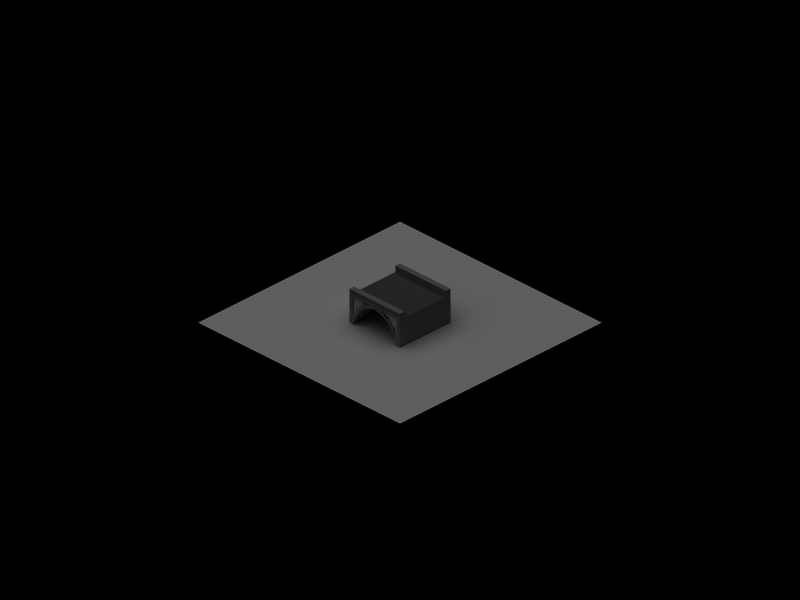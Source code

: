 # Source: Bridge_ancient.blend  (saved by Blender 2.44.0; exported with 4.5.12 LTS)
import bpy
from mathutils import Matrix  # noqa: F401  (used for matrix-valued properties, if any)

bpy.ops.wm.read_factory_settings(use_empty=True)
scene = bpy.context.scene
scene.name = 'Scene'

# ---- collections
col_collection_1 = bpy.data.collections.new('Collection 1'); scene.collection.children.link(col_collection_1)
col_collection_2 = bpy.data.collections.new('Collection 2'); scene.collection.children.link(col_collection_2)
col_collection_2.hide_render = True
col_collection_2.hide_viewport = True
col_collection_3 = bpy.data.collections.new('Collection 3'); scene.collection.children.link(col_collection_3)

# ---- materials (node trees are filled in below, after node groups)
mat_ground = bpy.data.materials.new('Ground')
mat_ground.alpha_threshold = 0.0
mat_ground.roughness = 0.5
mat_ground.line_color = (0.0, 0.0, 0.0, 0.5)
mat_brick2 = bpy.data.materials.new('brick2')
mat_brick2.alpha_threshold = 0.0
mat_brick2.diffuse_color = (0.5, 0.5, 0.5, 1.0)
mat_brick2.roughness = 0.5
mat_brick2.line_color = (0.0, 0.0, 0.0, 1.0)
mat_street = bpy.data.materials.new('Street')
mat_street.alpha_threshold = 0.0
mat_street.diffuse_color = (0.3, 0.3, 0.3, 1.0)
mat_street.roughness = 0.5
mat_street.line_color = (0.0, 0.0, 0.0, 1.0)
mat_brick1 = bpy.data.materials.new('brick1')
mat_brick1.alpha_threshold = 0.0
mat_brick1.roughness = 0.5
mat_brick1.line_color = (0.0, 0.0, 0.0, 1.0)

# ---- material node trees

# ---- cameras
cam_camera = bpy.data.cameras.new('Camera')
cam_camera.type = 'ORTHO'
cam_camera.passepartout_alpha = 0.2
cam_camera.clip_end = 100.0
cam_camera.lens = 35.0
cam_camera.ortho_scale = 56.0
cam_camera.show_passepartout = False
cam_camera.show_safe_areas = True
cam_camera.dof.focus_distance = 0.0
cam_camera.dof.aperture_fstop = 128.0

# ---- lights
light_lamp = bpy.data.lights.new('Lamp', 'SUN')
light_lamp.transmission_factor = 0.0
light_lamp.angle = 1.571
light_lamp.energy = 0.5
light_lamp.shadow_buffer_clip_start = 0.5
light_lamp.shadow_soft_size = 1.0
light_lamp.shadow_cascade_max_distance = 1000.0
light_lamp.cycles.use_multiple_importance_sampling = False
light_lamp_002 = bpy.data.lights.new('Lamp.002', 'SUN')
light_lamp_002.transmission_factor = 0.0
light_lamp_002.angle = 1.571
light_lamp_002.energy = 1.0
light_lamp_002.shadow_buffer_clip_start = 0.5
light_lamp_002.shadow_soft_size = 1.0
light_lamp_002.shadow_cascade_max_distance = 1000.0
light_lamp_002.cycles.use_multiple_importance_sampling = False

# ---- meshes
me_plane_002 = bpy.data.meshes.new('Plane.002')
me_plane_002.from_pydata([(2.5, 2.5, 0.0), (2.5, -2.5, 0.0), (-2.5, -2.5, 0.0), (-2.5, 2.5, 0.0)], [], [(0, 3, 2, 1)])
me_plane_002.materials.append(mat_ground)
me_plane_002.use_remesh_preserve_volume = False
me_plane_002.use_remesh_preserve_attributes = False
me_plane_002.use_mirror_vertex_groups = False
me_plane_002.update()
me_cube_005 = bpy.data.meshes.new('Cube.005')
me_cube_005.from_pydata([(2.5, -2.5, 0.0), (-2.5, -2.5, 0.0), (2.5, -2.5, 2.753), (-2.5, -2.5, 2.753), (2.5, -2.5, 1.376), (-2.5, -2.5, 1.376), (2.5, -2.5, 0.6882), (2.5, -2.5, 2.065), (-2.5, -2.5, 0.6882), (-2.5, -2.5, 2.065), (2.5, -2.5, 1.032), (2.5, -2.5, 0.3441), (2.5, -2.5, 1.721), (2.5, -2.5, 2.409), (-2.5, -2.5, 1.032), (-2.5, -2.5, 0.3441), (-2.5, -2.5, 1.721), (-2.5, -2.5, 2.409), (2.5, -2.5, 0.8603), (2.5, -2.5, 1.204), (2.5, -2.5, 0.5162), (2.5, -2.5, 0.1721), (2.5, -2.5, 1.893), (2.5, -2.5, 1.548), (2.5, -2.5, 2.237), (2.5, -2.5, 2.581), (-2.5, -2.5, 1.204), (-2.5, -2.5, 0.8603), (-2.5, -2.5, 0.5162), (-2.5, -2.5, 0.1721), (-2.5, -2.5, 1.548), (-2.5, -2.5, 1.893), (-2.5, -2.5, 2.237), (-2.5, -2.5, 2.581), (2.045, -2.5, 0.0), (1.591, -2.5, 0.0), (1.136, -2.5, 0.0), (0.6818, -2.5, 0.0), (0.2273, -2.5, 0.0), (-0.2273, -2.5, 0.0), (-0.6818, -2.5, 0.0), (-1.136, -2.5, 0.0), (-1.591, -2.5, 0.0), (-2.045, -2.5, 0.0), (2.045, -2.5, 2.753), (-2.045, -2.5, 2.753), (2.045, -2.5, 1.376), (1.591, -2.5, 1.376), (1.136, -2.5, 1.376), (0.6818, -2.5, 1.376), (0.2273, -2.5, 1.376), (-0.2273, -2.5, 1.376), (-0.6818, -2.5, 1.376), (-1.136, -2.5, 1.376), (-1.591, -2.5, 1.376), (-2.045, -2.5, 1.376), (2.045, -2.5, 0.6882), (1.591, -2.5, 0.6882), (1.136, -2.5, 0.6882), (0.6818, -2.5, 0.6882), (0.2273, -2.5, 0.6882), (-0.2273, -2.5, 0.6882), (-0.6818, -2.5, 0.6882), (-1.136, -2.5, 0.6882), (-1.591, -2.5, 0.6882), (-2.045, -2.5, 0.6882), (2.045, -2.5, 2.065), (1.591, -2.5, 2.065), (1.136, -2.5, 2.065), (0.6818, -2.5, 2.065), (0.2273, -2.5, 2.065), (-0.2273, -2.5, 2.065), (-0.6818, -2.5, 2.065), (-1.136, -2.5, 2.065), (-1.591, -2.5, 2.065), (-2.045, -2.5, 2.065), (2.045, -2.5, 0.3441), (1.591, -2.5, 0.3441), (1.136, -2.5, 0.3441), (0.6818, -2.5, 0.3441), (0.2273, -2.5, 0.3441), (-0.2273, -2.5, 0.3441), (-0.6818, -2.5, 0.3441), (-1.136, -2.5, 0.3441), (-1.591, -2.5, 0.3441), (-2.045, -2.5, 0.3441), (2.045, -2.5, 1.032), (1.591, -2.5, 1.032), (1.136, -2.5, 1.032), (0.6818, -2.5, 1.032), (0.2273, -2.5, 1.032), (-0.2273, -2.5, 1.032), (-0.6818, -2.5, 1.032), (-1.136, -2.5, 1.032), (-1.591, -2.5, 1.032), (-2.045, -2.5, 1.032), (2.045, -2.5, 1.721), (1.591, -2.5, 1.721), (1.136, -2.5, 1.721), (0.6818, -2.5, 1.721), (0.2273, -2.5, 1.721), (-0.2273, -2.5, 1.721), (-0.6818, -2.5, 1.721), (-1.136, -2.5, 1.721), (-1.591, -2.5, 1.721), (-2.045, -2.5, 1.721), (2.045, -2.5, 2.409), (-2.045, -2.5, 2.409), (2.045, -2.5, 0.1721), (1.591, -2.5, 0.1721), (1.136, -2.5, 0.1721), (0.6818, -2.5, 0.1721), (0.2273, -2.5, 0.1721), (-0.2273, -2.5, 0.1721), (-0.6818, -2.5, 0.1721), (-1.136, -2.5, 0.1721), (-1.591, -2.5, 0.1721), (-2.045, -2.5, 0.1721), (2.045, -2.5, 0.5162), (1.591, -2.5, 0.5162), (1.136, -2.5, 0.5162), (0.6818, -2.5, 0.5162), (0.2273, -2.5, 0.5162), (-0.2273, -2.5, 0.5162), (-0.6818, -2.5, 0.5162), (-1.136, -2.5, 0.5162), (-1.591, -2.5, 0.5162), (-2.045, -2.5, 0.5162), (2.045, -2.5, 0.8603), (1.591, -2.5, 0.8603), (1.136, -2.5, 0.8603), (0.6818, -2.5, 0.8603), (0.2273, -2.5, 0.8603), (-0.2273, -2.5, 0.8603), (-0.6818, -2.5, 0.8603), (-1.136, -2.5, 0.8603), (-1.591, -2.5, 0.8603), (-2.045, -2.5, 0.8603), (2.045, -2.5, 1.204), (1.591, -2.5, 1.204), (1.136, -2.5, 1.204), (0.6818, -2.5, 1.204), (0.2273, -2.5, 1.204), (-0.2273, -2.5, 1.204), (-0.6818, -2.5, 1.204), (-1.136, -2.5, 1.204), (-1.591, -2.5, 1.204), (-2.045, -2.5, 1.204), (2.045, -2.5, 1.548), (1.591, -2.5, 1.548), (1.136, -2.5, 1.548), (0.6818, -2.5, 1.548), (0.2273, -2.5, 1.548), (-0.2273, -2.5, 1.548), (-0.6818, -2.5, 1.548), (-1.136, -2.5, 1.548), (-1.591, -2.5, 1.548), (-2.045, -2.5, 1.548), (2.045, -2.5, 1.893), (1.591, -2.5, 1.893), (1.136, -2.5, 1.893), (0.6818, -2.5, 1.893), (0.2273, -2.5, 1.893), (-0.2273, -2.5, 1.893), (-0.6818, -2.5, 1.893), (-1.136, -2.5, 1.893), (-1.591, -2.5, 1.893), (-2.045, -2.5, 1.893), (2.045, -2.5, 2.237), (1.591, -2.5, 2.237), (1.136, -2.5, 2.237), (0.6818, -2.5, 2.237), (0.2273, -2.5, 2.237), (-0.2273, -2.5, 2.237), (-0.6818, -2.5, 2.237), (-1.136, -2.5, 2.237), (-1.591, -2.5, 2.237), (-2.045, -2.5, 2.237), (2.045, -2.5, 2.581), (-2.045, -2.5, 2.581), (2.045, -2.5, 2.253), (-2.045, 2.5, 0.5162), (-2.045, 2.5, 0.3441), (2.045, 2.5, 0.5162), (2.045, 2.5, 0.3441), (-2.045, 2.5, 0.1721), (2.045, 2.5, 0.1721), (-2.045, 2.5, -9.016e-07), (2.045, 2.5, -9.016e-07), (-1.591, 2.5, -9.016e-07), (-1.136, 2.5, -9.016e-07), (-0.6818, 2.5, -9.016e-07), (-0.2273, 2.5, -9.016e-07), (0.2273, 2.5, -9.016e-07), (0.6818, 2.5, -9.016e-07), (1.136, 2.5, -9.016e-07), (1.591, 2.5, -9.016e-07), (-2.5, 2.5, 0.5162), (2.5, 2.5, 0.5162), (-2.5, 2.5, 0.1721), (-2.5, 2.5, 0.3441), (-2.5, 2.5, -9.016e-07), (2.5, 2.5, 0.3441), (2.5, 2.5, 0.1721), (2.5, 2.5, -9.016e-07), (-2.045, -2.187, 2.613), (-2.045, -1.875, 2.473), (-2.045, -1.562, 2.333), (-2.045, -1.25, 2.194), (-2.045, -0.9375, 2.054), (-2.045, -0.625, 1.914), (-2.045, -0.3125, 1.774), (-2.045, 7.153e-07, 1.634), (-2.045, 0.3125, 1.495), (-2.045, 0.625, 1.355), (-2.045, 0.9375, 1.215), (-2.045, 1.25, 1.075), (-2.045, 1.563, 0.9355), (-2.045, 1.875, 0.7957), (-2.045, 2.188, 0.6559), (-2.045, -2.187, 2.441), (-2.045, -1.875, 2.301), (-2.045, -1.562, 2.161), (-2.045, -1.25, 2.022), (-2.045, -0.9375, 1.882), (-2.045, -0.625, 1.742), (-2.045, -0.3125, 1.602), (-2.045, 7.153e-07, 1.462), (-2.045, 0.3125, 1.323), (-2.045, 0.625, 1.183), (-2.045, 0.9375, 1.043), (-2.045, 1.25, 0.9033), (-2.045, 1.563, 0.7635), (-2.045, 1.875, 0.6237), (-2.045, 2.188, 0.4839), (-2.5, -2.187, 2.613), (-2.5, -1.875, 2.473), (-2.5, -1.562, 2.333), (-2.5, -1.25, 2.194), (-2.5, -0.9375, 2.054), (-2.5, -0.625, 1.914), (-2.5, -0.3125, 1.774), (-2.5, 9.537e-07, 1.634), (-2.5, 0.3125, 1.495), (-2.5, 0.625, 1.355), (-2.5, 0.9375, 1.215), (-2.5, 1.25, 1.075), (-2.5, 1.563, 0.9355), (-2.5, 1.875, 0.7957), (-2.5, 2.188, 0.6559), (-2.5, -2.187, 2.269), (-2.5, -1.875, 2.129), (-2.5, -1.562, 1.989), (-2.5, -1.25, 1.85), (-2.5, -0.9375, 1.71), (-2.5, -0.625, 1.57), (-2.5, -0.3125, 1.43), (-2.5, 9.537e-07, 1.29), (-2.5, 0.3125, 1.151), (-2.5, 0.625, 1.011), (-2.5, 0.9375, 0.871), (-2.5, 1.25, 0.7312), (-2.5, 1.563, 0.5914), (-2.5, 1.875, 0.4516), (-2.5, 2.188, 0.3118), (-2.5, -2.187, 2.441), (-2.5, -1.875, 2.301), (-2.5, -1.562, 2.161), (-2.5, -1.25, 2.022), (-2.5, -0.9375, 1.882), (-2.5, -0.625, 1.742), (-2.5, -0.3125, 1.602), (-2.5, 9.537e-07, 1.462), (-2.5, 0.3125, 1.323), (-2.5, 0.625, 1.183), (-2.5, 0.9375, 1.043), (-2.5, 1.25, 0.9033), (-2.5, 1.563, 0.7635), (-2.5, 1.875, 0.6237), (-2.5, 2.188, 0.4839), (-2.045, -2.187, 2.269), (-2.045, -1.875, 2.129), (-2.045, -1.562, 1.989), (-2.045, -1.25, 1.85), (-2.045, -0.9375, 1.71), (-2.045, -0.625, 1.57), (-2.045, -0.3125, 1.43), (-2.045, 7.153e-07, 1.29), (-2.045, 0.3125, 1.151), (-2.045, 0.625, 1.011), (-2.045, 0.9375, 0.871), (-2.045, 1.25, 0.7312), (-2.045, 1.563, 0.5914), (-2.045, 1.875, 0.4516), (-2.045, 2.188, 0.3118), (-2.4, 2.188, 0.4839), (-2.4, 2.188, 0.3118), (-2.4, -2.187, 2.441), (-2.4, -2.187, 2.269), (-2.4, 1.875, 0.6237), (-2.4, 1.563, 0.7635), (-2.4, 1.25, 0.9033), (-2.4, 0.9375, 1.043), (-2.4, 0.625, 1.183), (-2.4, 0.3125, 1.323), (-2.4, 9.06e-07, 1.462), (-2.4, -0.3125, 1.602), (-2.4, -0.625, 1.742), (-2.4, -0.9375, 1.882), (-2.4, -1.25, 2.022), (-2.4, -1.562, 2.161), (-2.4, -1.875, 2.301), (-2.4, 1.875, 0.4516), (-2.4, 1.563, 0.5914), (-2.4, 1.25, 0.7312), (-2.4, 0.9375, 0.871), (-2.4, 0.625, 1.011), (-2.4, 0.3125, 1.151), (-2.4, 9.06e-07, 1.29), (-2.4, -0.3125, 1.43), (-2.4, -0.625, 1.57), (-2.4, -0.9375, 1.71), (-2.4, -1.25, 1.85), (-2.4, -1.562, 1.989), (-2.4, -1.875, 2.129), (2.045, -2.188, 2.441), (2.045, -1.875, 2.301), (2.045, -1.563, 2.161), (2.045, -1.25, 2.022), (2.045, -0.9375, 1.882), (2.045, -0.625, 1.742), (2.045, -0.3125, 1.602), (2.045, -1.192e-06, 1.462), (2.045, 0.3125, 1.323), (2.045, 0.625, 1.183), (2.045, 0.9375, 1.043), (2.045, 1.25, 0.9033), (2.045, 1.562, 0.7635), (2.045, 1.875, 0.6237), (2.045, 2.187, 0.4839), (2.045, -2.188, 2.613), (2.045, -1.875, 2.473), (2.045, -1.563, 2.333), (2.045, -1.25, 2.194), (2.045, -0.9375, 2.054), (2.045, -0.625, 1.914), (2.045, -0.3125, 1.774), (2.045, -1.192e-06, 1.634), (2.045, 0.3125, 1.495), (2.045, 0.625, 1.355), (2.045, 0.9375, 1.215), (2.045, 1.25, 1.075), (2.045, 1.562, 0.9355), (2.045, 1.875, 0.7957), (2.045, 2.187, 0.6559), (2.045, -2.188, 2.269), (2.045, -1.875, 2.129), (2.045, -1.563, 1.989), (2.045, -1.25, 1.85), (2.045, -0.9375, 1.71), (2.045, -0.625, 1.57), (2.045, -0.3125, 1.43), (2.045, -9.537e-07, 1.29), (2.045, 0.3125, 1.151), (2.045, 0.625, 1.011), (2.045, 0.9375, 0.871), (2.045, 1.25, 0.7312), (2.045, 1.562, 0.5914), (2.045, 1.875, 0.4516), (2.045, 2.187, 0.3118), (2.5, -2.188, 2.613), (2.5, -1.875, 2.473), (2.5, -1.563, 2.333), (2.5, -1.25, 2.194), (2.5, -0.9375, 2.054), (2.5, -0.625, 1.914), (2.5, -0.3125, 1.774), (2.5, -1.431e-06, 1.634), (2.5, 0.3125, 1.495), (2.5, 0.625, 1.355), (2.5, 0.9375, 1.215), (2.5, 1.25, 1.075), (2.5, 1.562, 0.9355), (2.5, 1.875, 0.7957), (2.5, 2.187, 0.6559), (2.5, -2.188, 2.441), (2.5, -1.875, 2.301), (2.5, -1.563, 2.161), (2.5, -1.25, 2.022), (2.5, -0.9375, 1.882), (2.5, -0.625, 1.742), (2.5, -0.3125, 1.602), (2.5, -1.431e-06, 1.462), (2.5, 0.3125, 1.323), (2.5, 0.625, 1.183), (2.5, 0.9375, 1.043), (2.5, 1.25, 0.9033), (2.5, 1.562, 0.7635), (2.5, 1.875, 0.6237), (2.5, 2.187, 0.4839), (2.5, -2.188, 2.269), (2.5, -1.875, 2.129), (2.5, -1.563, 1.989), (2.5, -1.25, 1.85), (2.5, -0.9375, 1.71), (2.5, -0.625, 1.57), (2.5, -0.3125, 1.43), (2.5, -1.192e-06, 1.29), (2.5, 0.3125, 1.151), (2.5, 0.625, 1.011), (2.5, 0.9375, 0.871), (2.5, 1.25, 0.7312), (2.5, 1.562, 0.5914), (2.5, 1.875, 0.4516), (2.5, 2.187, 0.3118), (2.4, 2.187, 0.4839), (2.4, 2.187, 0.3118), (2.4, -2.188, 2.269), (2.4, -2.188, 2.441), (2.4, 1.875, 0.4516), (2.4, 1.562, 0.5914), (2.4, 1.25, 0.7312), (2.4, 0.9375, 0.871), (2.4, 0.625, 1.011), (2.4, 0.3125, 1.151), (2.4, -1.24e-06, 1.29), (2.4, -0.3125, 1.43), (2.4, -0.625, 1.57), (2.4, -0.9375, 1.71), (2.4, -1.25, 1.85), (2.4, -1.563, 1.989), (2.4, -1.875, 2.129), (2.4, 1.875, 0.6237), (2.4, 1.562, 0.7635), (2.4, 1.25, 0.9033), (2.4, 0.9375, 1.043), (2.4, 0.625, 1.183), (2.4, 0.3125, 1.323), (2.4, -1.478e-06, 1.462), (2.4, -0.3125, 1.602), (2.4, -0.625, 1.742), (2.4, -0.9375, 1.882), (2.4, -1.25, 2.022), (2.4, -1.563, 2.161), (2.4, -1.875, 2.301)], [(44, 180)], [(34, 0, 21, 108), (108, 109, 35, 34), (109, 110, 36, 35), (110, 111, 37, 36), (111, 112, 38, 37), (112, 113, 39, 38), (113, 114, 40, 39), (114, 115, 41, 40), (115, 116, 42, 41), (116, 117, 43, 42), (117, 29, 1, 43), (11, 76, 108, 21), (76, 77, 109, 108), (77, 78, 110, 109), (78, 79, 111, 110), (79, 80, 112, 111), (80, 81, 113, 112), (81, 82, 114, 113), (82, 83, 115, 114), (83, 84, 116, 115), (84, 85, 117, 116), (85, 15, 29, 117), (20, 118, 76, 11), (118, 119, 77, 76), (119, 120, 78, 77), (120, 121, 79, 78), (121, 122, 80, 79), (122, 123, 81, 80), (123, 124, 82, 81), (124, 125, 83, 82), (125, 126, 84, 83), (126, 127, 85, 84), (127, 28, 15, 85), (6, 56, 118, 20), (56, 57, 119, 118), (57, 58, 120, 119), (58, 59, 121, 120), (59, 60, 122, 121), (60, 61, 123, 122), (61, 62, 124, 123), (62, 63, 125, 124), (63, 64, 126, 125), (64, 65, 127, 126), (65, 8, 28, 127), (18, 128, 56, 6), (128, 129, 57, 56), (129, 130, 58, 57), (130, 131, 59, 58), (131, 132, 60, 59), (132, 133, 61, 60), (133, 134, 62, 61), (134, 135, 63, 62), (135, 136, 64, 63), (136, 137, 65, 64), (137, 27, 8, 65), (10, 86, 128, 18), (86, 87, 129, 128), (87, 88, 130, 129), (88, 89, 131, 130), (89, 90, 132, 131), (90, 91, 133, 132), (91, 92, 134, 133), (92, 93, 135, 134), (93, 94, 136, 135), (94, 95, 137, 136), (95, 14, 27, 137), (19, 138, 86, 10), (138, 139, 87, 86), (139, 140, 88, 87), (140, 141, 89, 88), (141, 142, 90, 89), (142, 143, 91, 90), (143, 144, 92, 91), (144, 145, 93, 92), (145, 146, 94, 93), (146, 147, 95, 94), (147, 26, 14, 95), (4, 46, 138, 19), (46, 47, 139, 138), (47, 48, 140, 139), (48, 49, 141, 140), (49, 50, 142, 141), (50, 51, 143, 142), (51, 52, 144, 143), (52, 53, 145, 144), (53, 54, 146, 145), (54, 55, 147, 146), (55, 5, 26, 147), (23, 148, 46, 4), (148, 149, 47, 46), (149, 150, 48, 47), (150, 151, 49, 48), (151, 152, 50, 49), (152, 153, 51, 50), (153, 154, 52, 51), (154, 155, 53, 52), (155, 156, 54, 53), (156, 157, 55, 54), (157, 30, 5, 55), (12, 96, 148, 23), (96, 97, 149, 148), (97, 98, 150, 149), (98, 99, 151, 150), (99, 100, 152, 151), (100, 101, 153, 152), (101, 102, 154, 153), (102, 103, 155, 154), (103, 104, 156, 155), (104, 105, 157, 156), (105, 16, 30, 157), (22, 158, 96, 12), (158, 159, 97, 96), (159, 160, 98, 97), (160, 161, 99, 98), (161, 162, 100, 99), (162, 163, 101, 100), (163, 164, 102, 101), (164, 165, 103, 102), (165, 166, 104, 103), (166, 167, 105, 104), (167, 31, 16, 105), (7, 66, 158, 22), (66, 67, 159, 158), (67, 68, 160, 159), (68, 69, 161, 160), (69, 70, 162, 161), (70, 71, 163, 162), (71, 72, 164, 163), (72, 73, 165, 164), (73, 74, 166, 165), (74, 75, 167, 166), (75, 9, 31, 167), (181, 197, 200, 182), (198, 183, 184, 202), (182, 200, 199, 185), (202, 184, 186, 203), (185, 199, 201, 187), (203, 186, 188, 204), (168, 24, 204, 188), (168, 169, 196, 188), (169, 170, 195, 196), (170, 171, 194, 195), (171, 172, 193, 194), (172, 173, 192, 193), (173, 174, 191, 192), (174, 175, 190, 191), (32, 177, 187, 201), (175, 176, 189, 190), (176, 177, 187, 189), (204, 24, 7), (204, 7, 22), (204, 22, 12), (204, 12, 23), (204, 23, 4), (204, 4, 19), (204, 19, 10), (204, 10, 18), (204, 18, 6), (204, 6, 20), (204, 20, 11), (204, 11, 21), (21, 0, 204), (201, 32, 9), (201, 9, 31), (201, 31, 16), (201, 16, 30), (201, 30, 5), (201, 5, 26), (201, 26, 14), (201, 14, 27), (201, 27, 8), (201, 8, 28), (201, 28, 15), (201, 15, 29), (201, 29, 1), (45, 205, 220, 179), (205, 206, 221, 220), (206, 207, 222, 221), (207, 208, 223, 222), (208, 209, 224, 223), (209, 210, 225, 224), (210, 211, 226, 225), (211, 212, 227, 226), (212, 213, 228, 227), (213, 214, 229, 228), (214, 215, 230, 229), (215, 216, 231, 230), (216, 217, 232, 231), (217, 218, 233, 232), (218, 219, 234, 233), (219, 181, 182, 234), (3, 235, 205, 45), (235, 236, 206, 205), (236, 237, 207, 206), (237, 238, 208, 207), (238, 239, 209, 208), (239, 240, 210, 209), (240, 241, 211, 210), (241, 242, 212, 211), (242, 243, 213, 212), (243, 244, 214, 213), (244, 245, 215, 214), (245, 246, 216, 215), (246, 247, 217, 216), (247, 248, 218, 217), (248, 249, 219, 218), (249, 197, 181, 219), (17, 250, 265, 33), (264, 199, 200, 279), (33, 265, 235, 3), (265, 266, 236, 235), (266, 267, 237, 236), (267, 268, 238, 237), (268, 269, 239, 238), (269, 270, 240, 239), (270, 271, 241, 240), (271, 272, 242, 241), (272, 273, 243, 242), (273, 274, 244, 243), (274, 275, 245, 244), (275, 276, 246, 245), (276, 277, 247, 246), (277, 278, 248, 247), (278, 279, 249, 248), (279, 200, 197, 249), (257, 32, 201), (199, 264, 201), (250, 17, 32), (264, 263, 201), (251, 250, 32), (263, 262, 201), (252, 251, 32), (262, 261, 201), (253, 252, 32), (261, 260, 201), (254, 253, 32), (260, 259, 201), (255, 254, 32), (259, 258, 201), (256, 255, 32), (258, 257, 201), (257, 256, 32), (179, 220, 280, 107), (220, 221, 281, 280), (221, 222, 282, 281), (222, 223, 283, 282), (223, 224, 284, 283), (224, 225, 285, 284), (225, 226, 286, 285), (226, 227, 287, 286), (227, 228, 288, 287), (228, 229, 289, 288), (229, 230, 290, 289), (230, 231, 291, 290), (231, 232, 292, 291), (232, 233, 293, 292), (233, 234, 294, 293), (234, 182, 185, 294), (287, 187, 177), (107, 280, 177), (294, 185, 187), (280, 281, 177), (293, 294, 187), (281, 282, 177), (292, 293, 187), (282, 283, 177), (291, 292, 187), (283, 284, 177), (290, 291, 187), (284, 285, 177), (289, 290, 187), (285, 286, 177), (288, 289, 187), (286, 287, 177), (287, 288, 187), (264, 279, 295, 296), (265, 250, 298, 297), (279, 278, 299, 295), (278, 277, 300, 299), (277, 276, 301, 300), (276, 275, 302, 301), (275, 274, 303, 302), (274, 273, 304, 303), (273, 272, 305, 304), (272, 271, 306, 305), (271, 270, 307, 306), (270, 269, 308, 307), (269, 268, 309, 308), (268, 267, 310, 309), (267, 266, 311, 310), (266, 265, 297, 311), (263, 264, 296, 312), (262, 263, 312, 313), (261, 262, 313, 314), (260, 261, 314, 315), (259, 260, 315, 316), (258, 259, 316, 317), (257, 258, 317, 318), (256, 257, 318, 319), (255, 256, 319, 320), (254, 255, 320, 321), (253, 254, 321, 322), (252, 253, 322, 323), (251, 252, 323, 324), (250, 251, 324, 298), (312, 296, 295, 299), (313, 312, 299, 300), (314, 313, 300, 301), (315, 314, 301, 302), (316, 315, 302, 303), (317, 316, 303, 304), (318, 317, 304, 305), (319, 318, 305, 306), (320, 319, 306, 307), (321, 320, 307, 308), (322, 321, 308, 309), (323, 322, 309, 310), (324, 323, 310, 311), (298, 324, 311, 297), (178, 325, 340, 44), (325, 326, 341, 340), (326, 327, 342, 341), (327, 328, 343, 342), (328, 329, 344, 343), (329, 330, 345, 344), (330, 331, 346, 345), (331, 332, 347, 346), (332, 333, 348, 347), (333, 334, 349, 348), (334, 335, 350, 349), (335, 336, 351, 350), (336, 337, 352, 351), (337, 338, 353, 352), (338, 339, 354, 353), (339, 184, 183, 354), (106, 355, 325, 178), (355, 356, 326, 325), (356, 357, 327, 326), (357, 358, 328, 327), (358, 359, 329, 328), (359, 360, 330, 329), (360, 361, 331, 330), (361, 362, 332, 331), (362, 363, 333, 332), (363, 364, 334, 333), (364, 365, 335, 334), (365, 366, 336, 335), (366, 367, 337, 336), (367, 368, 338, 337), (368, 369, 339, 338), (369, 186, 184, 339), (362, 168, 188), (186, 369, 188), (355, 106, 168), (369, 368, 188), (356, 355, 168), (368, 367, 188), (357, 356, 168), (367, 366, 188), (358, 357, 168), (366, 365, 188), (359, 358, 168), (365, 364, 188), (360, 359, 168), (364, 363, 188), (361, 360, 168), (363, 362, 188), (362, 361, 168), (44, 340, 370, 2), (340, 341, 371, 370), (341, 342, 372, 371), (342, 343, 373, 372), (343, 344, 374, 373), (344, 345, 375, 374), (345, 346, 376, 375), (346, 347, 377, 376), (347, 348, 378, 377), (348, 349, 379, 378), (349, 350, 380, 379), (350, 351, 381, 380), (351, 352, 382, 381), (352, 353, 383, 382), (353, 354, 384, 383), (354, 183, 198, 384), (2, 370, 385, 25), (370, 371, 386, 385), (371, 372, 387, 386), (372, 373, 388, 387), (373, 374, 389, 388), (374, 375, 390, 389), (375, 376, 391, 390), (376, 377, 392, 391), (377, 378, 393, 392), (378, 379, 394, 393), (379, 380, 395, 394), (380, 381, 396, 395), (381, 382, 397, 396), (382, 383, 398, 397), (383, 384, 399, 398), (384, 198, 202, 399), (25, 385, 400, 13), (399, 202, 203, 414), (407, 204, 24), (13, 400, 24), (414, 203, 204), (400, 401, 24), (413, 414, 204), (401, 402, 24), (412, 413, 204), (402, 403, 24), (411, 412, 204), (403, 404, 24), (410, 411, 204), (404, 405, 24), (409, 410, 204), (405, 406, 24), (408, 409, 204), (406, 407, 24), (407, 408, 204), (399, 414, 416, 415), (400, 385, 418, 417), (414, 413, 419, 416), (413, 412, 420, 419), (412, 411, 421, 420), (411, 410, 422, 421), (410, 409, 423, 422), (409, 408, 424, 423), (408, 407, 425, 424), (407, 406, 426, 425), (406, 405, 427, 426), (405, 404, 428, 427), (404, 403, 429, 428), (403, 402, 430, 429), (402, 401, 431, 430), (401, 400, 417, 431), (398, 399, 415, 432), (397, 398, 432, 433), (396, 397, 433, 434), (395, 396, 434, 435), (394, 395, 435, 436), (393, 394, 436, 437), (392, 393, 437, 438), (391, 392, 438, 439), (390, 391, 439, 440), (389, 390, 440, 441), (388, 389, 441, 442), (387, 388, 442, 443), (386, 387, 443, 444), (385, 386, 444, 418), (432, 415, 416, 419), (433, 432, 419, 420), (434, 433, 420, 421), (435, 434, 421, 422), (436, 435, 422, 423), (437, 436, 423, 424), (438, 437, 424, 425), (439, 438, 425, 426), (440, 439, 426, 427), (441, 440, 427, 428), (442, 441, 428, 429), (443, 442, 429, 430), (444, 443, 430, 431), (418, 444, 431, 417), (45, 3, 33), (179, 45, 33), (179, 33, 17), (107, 179, 17), (107, 17, 32), (177, 107, 32), (177, 32, 9), (176, 177, 9), (175, 176, 9), (174, 175, 9), (173, 174, 9), (172, 173, 9), (171, 172, 9), (170, 171, 9), (169, 170, 9), (168, 169, 9), (24, 168, 9), (7, 24, 9), (7, 9, 75), (7, 75, 74), (7, 74, 73), (7, 73, 72), (7, 72, 71), (7, 71, 70), (7, 70, 69), (7, 69, 68), (7, 68, 67), (7, 67, 66), (2, 44, 178), (25, 2, 178), (25, 178, 106), (13, 25, 106), (13, 106, 168), (24, 13, 168)])
me_cube_005.polygons.foreach_set('material_index', [0, 0, 0, 0, 0, 0, 0, 0, 0, 0, 0, 0, 0, 0, 0, 0, 0, 0, 0, 0, 0, 0, 0, 0, 0, 0, 0, 0, 0, 0, 0, 0, 0, 0, 0, 0, 0, 0, 0, 0, 0, 0, 0, 0, 0, 0, 0, 0, 0, 0, 0, 0, 0, 0, 0, 0, 0, 0, 0, 0, 0, 0, 0, 0, 0, 0, 0, 0, 0, 0, 0, 0, 0, 0, 0, 0, 0, 0, 0, 0, 0, 0, 0, 0, 0, 0, 0, 0, 0, 0, 0, 0, 0, 0, 0, 0, 0, 0, 0, 0, 0, 0, 0, 0, 0, 0, 0, 0, 0, 0, 0, 0, 0, 0, 0, 0, 0, 0, 0, 0, 0, 0, 0, 0, 0, 0, 0, 0, 0, 0, 0, 0, 0, 0, 0, 0, 0, 0, 0, 1, 1, 1, 1, 1, 1, 1, 0, 1, 1, 0, 0, 0, 0, 0, 0, 0, 0, 0, 0, 0, 0, 0, 0, 0, 0, 0, 0, 0, 0, 0, 0, 0, 0, 0, 0, 0, 0, 0, 0, 0, 0, 0, 0, 0, 0, 0, 0, 0, 0, 0, 0, 0, 0, 0, 0, 0, 0, 0, 0, 0, 0, 0, 0, 0, 0, 0, 0, 0, 0, 0, 0, 0, 0, 0, 0, 0, 0, 0, 0, 0, 0, 0, 0, 0, 0, 0, 0, 0, 0, 0, 0, 0, 0, 0, 0, 0, 0, 0, 0, 0, 0, 0, 0, 0, 0, 0, 0, 0, 0, 0, 0, 0, 0, 0, 0, 0, 0, 0, 0, 0, 0, 0, 0, 0, 0, 0, 0, 0, 0, 0, 0, 0, 0, 0, 0, 0, 0, 0, 0, 0, 0, 0, 0, 0, 0, 0, 0, 0, 0, 0, 0, 0, 0, 0, 0, 0, 0, 0, 0, 0, 0, 0, 0, 0, 0, 2, 2, 2, 2, 2, 2, 2, 2, 2, 2, 2, 2, 2, 2, 0, 0, 0, 0, 0, 0, 0, 0, 0, 0, 0, 0, 0, 0, 0, 0, 0, 0, 0, 0, 0, 0, 0, 0, 0, 0, 0, 0, 0, 0, 0, 0, 0, 0, 0, 0, 0, 0, 0, 0, 0, 0, 0, 0, 0, 0, 0, 0, 0, 0, 0, 0, 0, 0, 0, 0, 0, 0, 0, 0, 0, 0, 0, 0, 0, 0, 0, 0, 0, 0, 0, 0, 0, 0, 0, 0, 0, 0, 0, 0, 0, 0, 0, 0, 0, 0, 0, 0, 0, 0, 0, 0, 0, 0, 0, 0, 0, 0, 0, 0, 0, 0, 0, 0, 0, 0, 0, 0, 0, 0, 0, 0, 0, 0, 0, 0, 0, 0, 0, 0, 0, 0, 0, 0, 0, 0, 0, 0, 0, 0, 2, 2, 2, 2, 2, 2, 2, 2, 2, 2, 2, 2, 2, 2, 0, 0, 0, 0, 0, 0, 0, 0, 0, 0, 0, 0, 0, 0, 0, 0, 0, 0, 0, 0, 0, 0, 0, 0, 0, 0, 0, 0, 0, 0, 0, 0, 0, 0])
me_cube_005.materials.append(mat_brick2)
me_cube_005.materials.append(mat_street)
me_cube_005.materials.append(mat_brick1)
me_cube_005.use_remesh_preserve_volume = False
me_cube_005.use_remesh_preserve_attributes = False
me_cube_005.use_mirror_vertex_groups = False
me_cube_005.update()
me_cube_001 = bpy.data.meshes.new('Cube.001')
me_cube_001.from_pydata([(2.5, 2.5, 0.0), (2.5, -2.5, 0.0), (-2.5, -2.5, 0.0), (-2.5, 2.5, 0.0), (2.5, 2.5, 2.753), (2.5, -2.5, 2.753), (-2.5, -2.5, 2.753), (-2.5, 2.5, 2.753), (2.5, -1.311e-06, 2.753), (-2.5, 4.768e-07, 2.753), (2.5, -2.5, 1.376), (2.5, 2.5, 1.376), (-2.5, -2.5, 1.376), (-2.5, 2.5, 1.376), (2.5, 1.25, 2.753), (2.5, -1.25, 2.753), (-2.5, -1.25, 2.753), (-2.5, 1.25, 2.753), (2.5, -2.5, 0.6882), (2.5, -2.5, 2.065), (2.5, 2.5, 0.6882), (2.5, 2.5, 2.065), (-2.5, -2.5, 0.6882), (-2.5, -2.5, 2.065), (-2.5, 2.5, 0.6882), (-2.5, 2.5, 2.065), (2.5, -9.835e-07, 2.065), (2.5, -1.25, 2.065), (-2.5, 1.25, 2.065), (2.5, 0.625, 2.753), (2.5, 1.875, 2.753), (2.5, -0.625, 2.753), (2.5, -1.875, 2.753), (-2.5, -0.625, 2.753), (-2.5, -1.875, 2.753), (-2.5, 0.625, 2.753), (-2.5, 1.875, 2.753), (2.5, -2.5, 1.032), (2.5, -2.5, 0.3441), (2.5, -2.5, 1.721), (2.5, -2.5, 2.409), (2.5, 2.5, 1.032), (2.5, 2.5, 0.3441), (2.5, 2.5, 1.721), (2.5, 2.5, 2.409), (-2.5, -2.5, 1.032), (-2.5, -2.5, 0.3441), (-2.5, -2.5, 1.721), (-2.5, -2.5, 2.409), (-2.5, 2.5, 1.032), (-2.5, 2.5, 0.3441), (-2.5, 2.5, 1.721), (-2.5, 2.5, 2.409), (2.5, -1.147e-06, 2.409), (2.5, 1.875, 1.376), (2.5, -1.875, 1.376), (-2.5, 5.066e-07, 2.409), (-2.5, -1.875, 1.376), (-2.5, 1.875, 1.376), (2.5, 1.25, 2.409), (2.5, 1.25, 1.721), (2.5, 0.625, 2.065), (2.5, 1.875, 0.6882), (2.5, -1.25, 2.409), (2.5, -1.25, 1.721), (2.5, -1.875, 0.6882), (-2.5, -1.25, 2.409), (-2.5, 1.25, 2.409), (-2.5, 1.25, 1.721), (2.5, 1.875, 2.409), (2.5, 0.625, 2.409), (2.5, 1.875, 1.032), (2.5, -0.625, 2.409), (2.5, -1.875, 2.409), (2.5, -1.875, 1.032), (-2.5, -1.875, 2.409), (-2.5, -0.625, 2.409), (-2.5, 0.625, 2.409), (-2.5, 1.875, 2.409), (2.5, 2.188, 0.0), (2.5, -2.188, 0.0), (-2.5, -2.187, 0.0), (2.5, 0.3125, 2.753), (2.5, 0.9375, 2.753), (2.5, 1.562, 2.753), (2.5, 2.187, 2.753), (2.5, -0.3125, 2.753), (2.5, -0.9375, 2.753), (2.5, -1.563, 2.753), (2.5, -2.188, 2.753), (-2.5, -0.9375, 2.753), (-2.5, -0.3125, 2.753), (-2.5, -1.562, 2.753), (-2.5, -2.187, 2.753), (-2.5, 0.9375, 2.753), (-2.5, 0.3125, 2.753), (-2.5, 1.563, 2.753), (-2.5, 2.188, 2.753), (2.5, -2.5, 0.8603), (2.5, -2.5, 1.204), (2.5, -2.5, 0.5162), (2.5, -2.5, 0.1721), (2.5, -2.5, 1.893), (2.5, -2.5, 1.548), (2.5, -2.5, 2.237), (2.5, -2.5, 2.581), (2.5, 2.5, 0.8603), (2.5, 2.5, 1.204), (2.5, 2.5, 0.5162), (2.5, 2.5, 0.1721), (2.5, 2.5, 1.893), (2.5, 2.5, 1.548), (2.5, 2.5, 2.237), (2.5, 2.5, 2.581), (-2.5, -2.5, 1.204), (-2.5, -2.5, 0.8603), (-2.5, -2.5, 0.5162), (-2.5, -2.5, 0.1721), (-2.5, -2.5, 1.548), (-2.5, -2.5, 1.893), (-2.5, -2.5, 2.237), (-2.5, -2.5, 2.581), (-2.5, 2.5, 0.8603), (-2.5, 2.5, 1.204), (-2.5, 2.5, 0.5162), (-2.5, 2.5, 0.1721), (-2.5, 2.5, 1.893), (-2.5, 2.5, 1.548), (-2.5, 2.5, 2.237), (-2.5, 2.5, 2.581), (2.5, -1.229e-06, 2.581), (2.5, -1.065e-06, 2.237), (2.5, 1.562, 1.376), (2.5, 2.187, 1.376), (2.5, -1.563, 1.376), (2.5, -2.188, 1.376), (-2.5, 4.917e-07, 2.581), (-2.5, 5.215e-07, 2.237), (-2.5, -2.187, 1.376), (-2.5, 2.188, 1.376), (2.5, 1.25, 2.581), (2.5, 1.25, 2.237), (2.5, 2.187, 2.065), (2.5, 1.25, 1.548), (2.5, 1.25, 1.893), (2.5, 0.3125, 2.065), (2.5, 0.9375, 2.065), (2.5, 2.187, 0.6882), (2.5, -1.25, 2.581), (2.5, -1.25, 2.237), (2.5, -0.3125, 2.065), (2.5, -0.9375, 2.065), (2.5, -1.25, 1.548), (2.5, -1.25, 1.893), (2.5, -2.188, 2.065), (2.5, -2.188, 0.6882), (-2.5, -1.25, 2.581), (-2.5, -1.25, 2.237), (-2.5, -2.187, 2.065), (-2.5, -0.9375, 2.065), (-2.5, 1.25, 2.581), (-2.5, 1.25, 2.237), (-2.5, 0.9375, 2.065), (-2.5, 1.25, 1.548), (-2.5, 2.188, 2.065), (2.5, 1.875, 2.581), (2.5, 2.187, 2.409), (2.5, 1.875, 2.237), (2.5, 1.562, 2.409), (2.5, 2.187, 1.721), (2.5, 1.562, 1.721), (2.5, 0.625, 2.581), (2.5, 0.9375, 2.409), (2.5, 0.625, 2.237), (2.5, 0.3125, 2.409), (2.5, 0.625, 1.893), (2.5, 1.875, 1.204), (2.5, 2.187, 1.032), (2.5, 1.875, 0.8603), (2.5, 2.188, 0.3441), (2.5, -0.625, 2.581), (2.5, -0.3125, 2.409), (2.5, -0.625, 2.237), (2.5, -0.9375, 2.409), (2.5, -0.625, 1.893), (2.5, -1.875, 2.581), (2.5, -1.563, 2.409), (2.5, -1.875, 2.237), (2.5, -2.188, 2.409), (2.5, -1.563, 1.721), (2.5, -2.188, 1.721), (2.5, -1.875, 1.204), (2.5, -1.875, 0.8603), (2.5, -2.188, 1.032), (2.5, -2.188, 0.3441), (-2.5, -1.875, 2.581), (-2.5, -2.187, 2.409), (-2.5, -1.875, 2.237), (-2.5, -1.562, 2.409), (-2.5, -2.187, 1.721), (-2.5, -1.562, 1.721), (-2.5, -0.625, 2.581), (-2.5, -0.9375, 2.409), (-2.5, -0.625, 2.237), (-2.5, -0.3125, 2.409), (-2.5, -2.187, 1.032), (-2.5, -2.187, 0.3441), (-2.5, 0.625, 2.581), (-2.5, 0.3125, 2.409), (-2.5, 0.625, 2.237), (-2.5, 0.9375, 2.409), (-2.5, 1.875, 2.581), (-2.5, 1.563, 2.409), (-2.5, 1.875, 2.237), (-2.5, 2.188, 2.409), (-2.5, 1.563, 1.721), (-2.5, 2.188, 1.721), (-2.5, 2.188, 1.032), (2.5, 2.187, 2.581), (2.5, 2.187, 2.237), (2.5, 1.562, 2.581), (2.5, 1.562, 2.237), (2.5, 2.187, 1.893), (2.5, 2.187, 1.548), (2.5, 1.562, 1.548), (2.5, 0.9375, 2.581), (2.5, 0.9375, 2.237), (2.5, 0.3125, 2.581), (2.5, 0.3125, 2.237), (2.5, 0.9375, 1.893), (2.5, 2.187, 1.204), (2.5, 2.187, 0.8603), (2.5, 1.562, 1.204), (2.5, 2.188, 0.5162), (2.5, 2.188, 0.1721), (2.5, -0.3125, 2.581), (2.5, -0.3125, 2.237), (2.5, -0.9375, 2.581), (2.5, -0.9375, 2.237), (2.5, -0.9375, 1.893), (2.5, -1.563, 2.581), (2.5, -1.563, 2.237), (2.5, -2.188, 2.581), (2.5, -2.188, 2.237), (2.5, -1.563, 1.548), (2.5, -2.188, 1.893), (2.5, -2.188, 1.548), (2.5, -1.563, 1.204), (2.5, -2.188, 1.204), (2.5, -2.188, 0.8603), (2.5, -2.188, 0.5162), (2.5, -2.188, 0.1721), (-2.5, -2.187, 2.581), (-2.5, -2.187, 2.237), (-2.5, -1.562, 2.581), (-2.5, -1.562, 2.237), (-2.5, -2.187, 1.893), (-2.5, -2.187, 1.548), (-2.5, -0.9375, 2.581), (-2.5, -0.9375, 2.237), (-2.5, -0.3125, 2.581), (-2.5, -0.3125, 2.237), (-2.5, -2.187, 1.204), (-2.5, -2.187, 0.8603), (-2.5, -2.187, 0.5162), (-2.5, -2.187, 0.1721), (-2.5, 0.3125, 2.581), (-2.5, 0.3125, 2.237), (-2.5, 0.9375, 2.581), (-2.5, 0.9375, 2.237), (-2.5, 1.563, 2.581), (-2.5, 1.563, 2.237), (-2.5, 2.188, 2.581), (-2.5, 2.188, 2.237), (-2.5, 2.188, 1.893), (-2.5, 2.188, 1.548), (-2.5, 2.188, 1.204), (-2.5, 2.188, 0.8603), (-2.5, -2.187, 0.6882), (-2.5, -1.875, 1.204), (-2.5, -1.562, 1.204), (-2.5, -1.562, 1.376), (-2.5, -1.562, 1.548), (-2.5, -1.25, 1.548), (-2.5, -1.25, 1.893), (-2.5, -0.9375, 1.893), (-2.5, -0.625, 1.893), (-2.5, 2.188, -1.575e-07), (-2.5, 2.188, 0.1721), (-2.5, 2.188, 0.3441), (-2.5, 2.188, 0.5162), (-2.5, 2.188, 0.6882), (-2.5, 1.875, 1.204), (-2.5, 1.563, 1.204), (-2.5, 1.563, 1.376), (-2.5, 0.625, 1.893), (-2.5, 0.9375, 1.893), (-2.5, 1.25, 1.893), (-2.5, 1.563, 1.548), (-2.5, -1.875, 1.032), (-2.5, -1.875, 0.8603), (-2.5, -1.875, 0.6882), (-2.5, -0.625, 2.065), (-2.5, 1.875, 1.032), (-2.5, 1.875, 0.8603), (-2.5, 1.875, 0.6882), (-2.5, 0.625, 2.065), (-2.5, -1.25, 1.721), (-2.5, -0.3125, 2.065), (-2.5, -1.454e-07, 2.065), (-2.5, 0.3125, 2.065), (-2.4, 1.875, 0.8603), (-2.4, 2.188, 0.8603), (-2.4, 2.188, 1.032), (-2.4, 2.188, 1.204), (-2.4, 2.188, 1.376), (-2.4, 2.188, 1.548), (-2.4, 2.188, 1.721), (-2.4, 2.188, 1.893), (-2.4, 2.188, 2.065), (-2.4, 1.563, 1.376), (-2.4, 1.563, 1.548), (-2.4, 1.563, 1.721), (-2.4, 2.188, 2.237), (-2.4, 1.875, 2.237), (-2.4, 1.563, 2.237), (-2.4, 1.25, 2.237), (-2.4, 0.9375, 2.237), (-2.4, 0.625, 2.237), (-2.4, -1.875, 0.8603), (-2.4, -2.187, 0.8603), (-2.4, -2.187, 1.032), (-2.4, -2.187, 1.204), (-2.4, -2.187, 1.376), (-2.4, -1.25, 1.893), (-2.4, -0.9375, 1.893), (-2.4, -0.9375, 2.065), (-2.4, -0.625, 2.237), (-2.4, -0.9375, 2.237), (-2.4, -1.25, 2.237), (-2.4, -1.562, 1.376), (-2.4, -1.562, 1.548), (-2.4, -1.562, 1.721), (-2.4, -2.187, 1.548), (-2.4, -2.187, 1.721), (-2.4, -2.187, 1.893), (-2.4, -2.187, 2.065), (-2.4, -1.562, 2.237), (-2.4, -1.875, 2.237), (-2.4, -2.187, 2.237), (-2.4, 1.875, 1.032), (-2.4, 1.875, 1.204), (-2.4, 1.875, 1.376), (-2.4, 1.25, 1.721), (-2.4, 0.625, 2.065), (-2.4, -1.875, 1.032), (-2.4, -1.875, 1.204), (-2.4, -1.875, 1.376), (-2.4, -0.625, 2.065), (-2.4, -1.25, 1.721), (-2.4, 1.25, 1.893), (-2.4, 1.25, 2.065), (-2.4, 0.9375, 2.065), (-2.4, 1.875, 1.548), (-2.4, 1.875, 1.721), (-2.4, 1.875, 1.893), (-2.4, 1.875, 2.065), (-2.4, 1.563, 1.893), (-2.4, 1.563, 2.065), (-2.4, -1.25, 2.065), (-2.4, -1.875, 1.548), (-2.4, -1.875, 1.721), (-2.4, -1.562, 1.893), (-2.4, -1.562, 2.065), (-2.4, -1.875, 1.893), (-2.4, -1.875, 2.065), (2.4, -1.875, 0.8603), (2.4, -2.188, 0.8603), (2.4, -2.188, 1.032), (2.4, -2.188, 1.204), (2.4, -2.188, 1.376), (2.4, -2.188, 1.548), (2.4, -2.188, 1.721), (2.4, -2.188, 1.893), (2.4, -2.188, 2.065), (2.4, -1.563, 1.376), (2.4, -1.563, 1.548), (2.4, -1.563, 1.721), (2.4, -2.188, 2.237), (2.4, -1.875, 2.237), (2.4, -1.563, 2.237), (2.4, -1.25, 2.237), (2.4, -0.9375, 2.237), (2.4, -0.625, 2.237), (2.4, -0.3125, 2.237), (2.4, -0.3125, 2.065), (2.4, 1.875, 0.8603), (2.4, 2.187, 0.8603), (2.4, 2.187, 1.032), (2.4, 2.187, 1.204), (2.4, 2.187, 1.376), (2.4, 1.25, 1.893), (2.4, 0.9375, 1.893), (2.4, 0.9375, 2.065), (2.4, 0.3125, 2.065), (2.4, 0.3125, 2.237), (2.4, 0.625, 2.237), (2.4, 0.9375, 2.237), (2.4, 1.25, 2.237), (2.4, 1.562, 1.376), (2.4, 1.562, 1.548), (2.4, 1.562, 1.721), (2.4, 2.187, 1.548), (2.4, 2.187, 1.721), (2.4, 2.187, 1.893), (2.4, 2.187, 2.065), (2.4, 1.562, 2.237), (2.4, 1.875, 2.237), (2.4, 2.187, 2.237), (2.4, -1.875, 1.032), (2.4, -1.875, 1.204), (2.4, -1.875, 1.376), (2.4, -1.25, 1.721), (2.4, 1.875, 1.032), (2.4, 1.875, 1.204), (2.4, 1.875, 1.376), (2.4, 1.25, 1.721), (2.4, -1.25, 1.893), (2.4, -1.25, 2.065), (2.4, -0.625, 2.065), (2.4, -0.9375, 2.065), (2.4, 0.625, 2.065), (2.4, -1.875, 1.548), (2.4, -1.875, 1.721), (2.4, -1.875, 1.893), (2.4, -1.875, 2.065), (2.4, -1.563, 1.893), (2.4, -1.563, 2.065), (2.4, 1.25, 2.065), (2.4, 1.875, 1.548), (2.4, 1.875, 1.721), (2.4, 1.562, 1.893), (2.4, 1.562, 2.065), (2.4, 1.875, 1.893), (2.4, 1.875, 2.065), (2.5, -0.625, 2.065), (2.4, -2.188, 2.409), (2.4, -2.188, 2.581), (2.4, -1.875, 2.581), (2.4, -1.563, 2.581), (2.4, -1.25, 2.581), (2.4, -0.9375, 2.581), (2.4, -0.625, 2.581), (2.4, -0.3125, 2.581), (2.4, -1.186e-06, 2.581), (2.4, 0.3125, 2.581), (2.4, 0.625, 2.581), (2.4, 0.9375, 2.581), (2.4, 1.25, 2.581), (2.4, 1.562, 2.581), (2.4, 1.875, 2.581), (2.4, 2.187, 2.581), (2.4, 2.187, 2.409), (2.4, -1.875, 2.409), (2.4, -1.563, 2.409), (2.4, -1.25, 2.409), (2.4, -0.625, 2.409), (2.4, -0.9375, 2.409), (2.4, -0.3125, 2.409), (2.4, -1.104e-06, 2.409), (2.4, 0.625, 2.409), (2.4, 0.3125, 2.409), (2.4, 0.9375, 2.409), (2.4, 1.25, 2.409), (2.4, 1.875, 2.409), (2.4, 1.562, 2.409), (-2.4, 2.188, 2.409), (-2.4, 2.188, 2.581), (-2.4, 1.875, 2.581), (-2.4, 1.563, 2.581), (-2.4, 1.25, 2.581), (-2.4, 0.9375, 2.581), (-2.4, 0.625, 2.581), (-2.4, 0.3125, 2.581), (-2.4, 4.672e-07, 2.581), (-2.4, -0.3125, 2.581), (-2.4, -0.625, 2.581), (-2.4, -0.9375, 2.581), (-2.4, -1.25, 2.581), (-2.4, -1.562, 2.581), (-2.4, -1.875, 2.581), (-2.4, -2.187, 2.581), (-2.4, -2.187, 2.409), (-2.4, 1.875, 2.409), (-2.4, 1.563, 2.409), (-2.4, 1.25, 2.409), (-2.4, 0.625, 2.409), (-2.4, 0.9375, 2.409), (-2.4, 0.3125, 2.409), (-2.4, 4.821e-07, 2.409), (-2.4, -0.625, 2.409), (-2.4, -0.3125, 2.409), (-2.4, -0.9375, 2.409), (-2.4, -1.25, 2.409), (-2.4, -1.875, 2.409), (-2.4, -1.562, 2.409), (2.045, -2.5, 0.0), (1.591, -2.5, 0.0), (1.136, -2.5, 0.0), (0.6818, -2.5, 0.0), (0.2273, -2.5, 0.0), (-0.2273, -2.5, 0.0), (-0.6818, -2.5, 0.0), (-1.136, -2.5, 0.0), (-1.591, -2.5, 0.0), (-2.045, -2.5, 0.0), (2.045, 2.5, 0.0), (1.591, 2.5, 0.0), (1.136, 2.5, 0.0), (0.6818, 2.5, 0.0), (0.2273, 2.5, 0.0), (-0.2273, 2.5, 0.0), (-0.6818, 2.5, 0.0), (-1.136, 2.5, 0.0), (-1.591, 2.5, 0.0), (-2.045, 2.5, 0.0), (2.045, -2.5, 2.753), (-2.045, -2.5, 2.753), (2.045, 2.5, 2.753), (-2.045, 2.5, 2.753), (2.045, -1.149e-06, 2.753), (-2.045, 3.143e-07, 2.753), (2.045, -2.5, 1.376), (1.591, -2.5, 1.376), (1.136, -2.5, 1.376), (0.6818, -2.5, 1.376), (0.2273, -2.5, 1.376), (-0.2273, -2.5, 1.376), (-0.6818, -2.5, 1.376), (-1.136, -2.5, 1.376), (-1.591, -2.5, 1.376), (-2.045, -2.5, 1.376), (2.045, 2.5, 1.376), (1.591, 2.5, 1.376), (1.136, 2.5, 1.376), (0.6818, 2.5, 1.376), (0.2273, 2.5, 1.376), (-0.2273, 2.5, 1.376), (-0.6818, 2.5, 1.376), (-1.136, 2.5, 1.376), (-1.591, 2.5, 1.376), (-2.045, 2.5, 1.376), (2.045, 1.25, 2.753), (-2.045, 1.25, 2.753), (2.045, -1.25, 2.753), (-2.045, -1.25, 2.753), (2.045, -2.5, 0.6882), (1.591, -2.5, 0.6882), (1.136, -2.5, 0.6882), (0.6818, -2.5, 0.6882), (0.2273, -2.5, 0.6882), (-0.2273, -2.5, 0.6882), (-0.6818, -2.5, 0.6882), (-1.136, -2.5, 0.6882), (-1.591, -2.5, 0.6882), (-2.045, -2.5, 0.6882), (2.045, -2.5, 2.065), (1.591, -2.5, 2.065), (1.136, -2.5, 2.065), (0.6818, -2.5, 2.065), (0.2273, -2.5, 2.065), (-0.2273, -2.5, 2.065), (-0.6818, -2.5, 2.065), (-1.136, -2.5, 2.065), (-1.591, -2.5, 2.065), (-2.045, -2.5, 2.065), (2.045, 2.5, 0.6882), (1.591, 2.5, 0.6882), (1.136, 2.5, 0.6882), (0.6818, 2.5, 0.6882), (0.2273, 2.5, 0.6882), (-0.2273, 2.5, 0.6882), (-0.6818, 2.5, 0.6882), (-1.136, 2.5, 0.6882), (-1.591, 2.5, 0.6882), (-2.045, 2.5, 0.6882), (2.045, 2.5, 2.065), (1.591, 2.5, 2.065), (1.136, 2.5, 2.065), (0.6818, 2.5, 2.065), (0.2273, 2.5, 2.065), (-0.2273, 2.5, 2.065), (-0.6818, 2.5, 2.065), (-1.136, 2.5, 2.065), (-1.591, 2.5, 2.065), (-2.045, 2.5, 2.065), (2.045, 1.875, 2.753), (-2.045, 1.875, 2.753), (2.045, 0.625, 2.753), (-2.045, 0.625, 2.753), (2.045, -0.625, 2.753), (-2.045, -0.625, 2.753), (2.045, -1.875, 2.753), (-2.045, -1.875, 2.753), (2.045, -2.5, 0.3441), (1.591, -2.5, 0.3441), (1.136, -2.5, 0.3441), (0.6818, -2.5, 0.3441), (0.2273, -2.5, 0.3441), (-0.2273, -2.5, 0.3441), (-0.6818, -2.5, 0.3441), (-1.136, -2.5, 0.3441), (-1.591, -2.5, 0.3441), (-2.045, -2.5, 0.3441), (2.045, -2.5, 1.032), (1.591, -2.5, 1.032), (1.136, -2.5, 1.032), (0.6818, -2.5, 1.032), (0.2273, -2.5, 1.032), (-0.2273, -2.5, 1.032), (-0.6818, -2.5, 1.032), (-1.136, -2.5, 1.032), (-1.591, -2.5, 1.032), (-2.045, -2.5, 1.032), (2.045, -2.5, 1.721), (1.591, -2.5, 1.721), (1.136, -2.5, 1.721), (0.6818, -2.5, 1.721), (0.2273, -2.5, 1.721), (-0.2273, -2.5, 1.721), (-0.6818, -2.5, 1.721), (-1.136, -2.5, 1.721), (-1.591, -2.5, 1.721), (-2.045, -2.5, 1.721), (2.045, -2.5, 2.409), (-2.045, -2.5, 2.409), (2.045, 2.5, 0.3441), (1.591, 2.5, 0.3441), (1.136, 2.5, 0.3441), (0.6818, 2.5, 0.3441), (0.2273, 2.5, 0.3441), (-0.2273, 2.5, 0.3441), (-0.6818, 2.5, 0.3441), (-1.136, 2.5, 0.3441), (-1.591, 2.5, 0.3441), (-2.045, 2.5, 0.3441), (2.045, 2.5, 1.032), (1.591, 2.5, 1.032), (1.136, 2.5, 1.032), (0.6818, 2.5, 1.032), (0.2273, 2.5, 1.032), (-0.2273, 2.5, 1.032), (-0.6818, 2.5, 1.032), (-1.136, 2.5, 1.032), (-1.591, 2.5, 1.032), (-2.045, 2.5, 1.032), (2.045, 2.5, 1.721), (1.591, 2.5, 1.721), (1.136, 2.5, 1.721), (0.6818, 2.5, 1.721), (0.2273, 2.5, 1.721), (-0.2273, 2.5, 1.721), (-0.6818, 2.5, 1.721), (-1.136, 2.5, 1.721), (-1.591, 2.5, 1.721), (-2.045, 2.5, 1.721), (2.045, 2.5, 2.409), (-2.045, 2.5, 2.409), (2.045, -2.188, 0.0), (1.591, -2.188, 0.0), (1.136, -2.187, 0.0), (0.6818, -2.187, 0.0), (0.2273, -2.187, 0.0), (-0.2273, -2.187, 0.0), (-0.6818, -2.187, 0.0), (-1.136, -2.187, 0.0), (-1.591, -2.187, 0.0), (-2.045, -2.187, 0.0), (2.045, 2.188, 0.0), (1.591, 2.188, 0.0), (1.136, 2.188, 0.0), (0.6818, 2.188, 0.0), (0.2273, 2.188, 0.0), (-0.2273, 2.188, 0.0), (-0.6818, 2.188, 0.0), (-1.136, 2.188, 0.0), (-1.591, 2.188, 0.0), (-2.045, 2.188, 0.0), (2.045, 2.187, 2.753), (-2.045, 2.188, 2.753), (2.045, 1.562, 2.753), (-2.045, 1.563, 2.753), (2.045, 0.9375, 2.753), (-2.045, 0.9375, 2.753), (2.045, 0.3125, 2.753), (-2.045, 0.3125, 2.753), (2.045, -0.3125, 2.753), (-2.045, -0.3125, 2.753), (2.045, -0.9375, 2.753), (-2.045, -0.9375, 2.753), (2.045, -1.563, 2.753), (-2.045, -1.562, 2.753), (2.045, -2.188, 2.753), (-2.045, -2.187, 2.753), (2.045, -2.5, 0.1721), (1.591, -2.5, 0.1721), (1.136, -2.5, 0.1721), (0.6818, -2.5, 0.1721), (0.2273, -2.5, 0.1721), (-0.2273, -2.5, 0.1721), (-0.6818, -2.5, 0.1721), (-1.136, -2.5, 0.1721), (-1.591, -2.5, 0.1721), (-2.045, -2.5, 0.1721), (2.045, -2.5, 0.5162), (1.591, -2.5, 0.5162), (1.136, -2.5, 0.5162), (0.6818, -2.5, 0.5162), (0.2273, -2.5, 0.5162), (-0.2273, -2.5, 0.5162), (-0.6818, -2.5, 0.5162), (-1.136, -2.5, 0.5162), (-1.591, -2.5, 0.5162), (-2.045, -2.5, 0.5162), (2.045, -2.5, 0.8603), (1.591, -2.5, 0.8603), (1.136, -2.5, 0.8603), (0.6818, -2.5, 0.8603), (0.2273, -2.5, 0.8603), (-0.2273, -2.5, 0.8603), (-0.6818, -2.5, 0.8603), (-1.136, -2.5, 0.8603), (-1.591, -2.5, 0.8603), (-2.045, -2.5, 0.8603), (2.045, -2.5, 1.204), (1.591, -2.5, 1.204), (1.136, -2.5, 1.204), (0.6818, -2.5, 1.204), (0.2273, -2.5, 1.204), (-0.2273, -2.5, 1.204), (-0.6818, -2.5, 1.204), (-1.136, -2.5, 1.204), (-1.591, -2.5, 1.204), (-2.045, -2.5, 1.204), (2.045, -2.5, 1.548), (1.591, -2.5, 1.548), (1.136, -2.5, 1.548), (0.6818, -2.5, 1.548), (0.2273, -2.5, 1.548), (-0.2273, -2.5, 1.548), (-0.6818, -2.5, 1.548), (-1.136, -2.5, 1.548), (-1.591, -2.5, 1.548), (-2.045, -2.5, 1.548), (2.045, -2.5, 1.893), (1.591, -2.5, 1.893), (1.136, -2.5, 1.893), (0.6818, -2.5, 1.893), (0.2273, -2.5, 1.893), (-0.2273, -2.5, 1.893), (-0.6818, -2.5, 1.893), (-1.136, -2.5, 1.893), (-1.591, -2.5, 1.893), (-2.045, -2.5, 1.893), (2.045, -2.5, 2.237), (1.591, -2.5, 2.237), (1.136, -2.5, 2.237), (0.6818, -2.5, 2.237), (0.2273, -2.5, 2.237), (-0.2273, -2.5, 2.237), (-0.6818, -2.5, 2.237), (-1.136, -2.5, 2.237), (-1.591, -2.5, 2.237), (-2.045, -2.5, 2.237), (2.045, -2.5, 2.581), (-2.045, -2.5, 2.581), (2.045, 2.5, 0.1721), (1.591, 2.5, 0.1721), (1.136, 2.5, 0.1721), (0.6818, 2.5, 0.1721), (0.2273, 2.5, 0.1721), (-0.2273, 2.5, 0.1721), (-0.6818, 2.5, 0.1721), (-1.136, 2.5, 0.1721), (-1.591, 2.5, 0.1721), (-2.045, 2.5, 0.1721), (2.045, 2.5, 0.5162), (1.591, 2.5, 0.5162), (1.136, 2.5, 0.5162), (0.6818, 2.5, 0.5162), (0.2273, 2.5, 0.5162), (-0.2273, 2.5, 0.5162), (-0.6818, 2.5, 0.5162), (-1.136, 2.5, 0.5162), (-1.591, 2.5, 0.5162), (-2.045, 2.5, 0.5162), (2.045, 2.5, 0.8603), (1.591, 2.5, 0.8603), (1.136, 2.5, 0.8603), (0.6818, 2.5, 0.8603), (0.2273, 2.5, 0.8603), (-0.2273, 2.5, 0.8603), (-0.6818, 2.5, 0.8603), (-1.136, 2.5, 0.8603), (-1.591, 2.5, 0.8603), (-2.045, 2.5, 0.8603), (2.045, 2.5, 1.204), (1.591, 2.5, 1.204), (1.136, 2.5, 1.204), (0.6818, 2.5, 1.204), (0.2273, 2.5, 1.204), (-0.2273, 2.5, 1.204), (-0.6818, 2.5, 1.204), (-1.136, 2.5, 1.204), (-1.591, 2.5, 1.204), (-2.045, 2.5, 1.204), (2.045, 2.5, 1.548), (1.591, 2.5, 1.548), (1.136, 2.5, 1.548), (0.6818, 2.5, 1.548), (0.2273, 2.5, 1.548), (-0.2273, 2.5, 1.548), (-0.6818, 2.5, 1.548), (-1.136, 2.5, 1.548), (-1.591, 2.5, 1.548), (-2.045, 2.5, 1.548), (2.045, 2.5, 1.893), (1.591, 2.5, 1.893), (1.136, 2.5, 1.893), (0.6818, 2.5, 1.893), (0.2273, 2.5, 1.893), (-0.2273, 2.5, 1.893), (-0.6818, 2.5, 1.893), (-1.136, 2.5, 1.893), (-1.591, 2.5, 1.893), (-2.045, 2.5, 1.893), (2.045, 2.5, 2.237), (1.591, 2.5, 2.237), (1.136, 2.5, 2.237), (0.6818, 2.5, 2.237), (0.2273, 2.5, 2.237), (-0.2273, 2.5, 2.237), (-0.6818, 2.5, 2.237), (-1.136, 2.5, 2.237), (-1.591, 2.5, 2.237), (-2.045, 2.5, 2.237), (2.045, 2.5, 2.581), (-2.045, 2.5, 2.581), (2.045, -2.188, 2.237), (-2.045, -2.187, 2.237), (2.045, -1.875, 2.237), (-2.045, -1.875, 2.237), (2.045, -1.563, 2.237), (-2.045, -1.562, 2.237), (2.045, -1.25, 2.237), (-2.045, -1.25, 2.237), (2.045, -0.9375, 2.237), (-2.045, -0.9375, 2.237), (2.045, -0.625, 2.237), (-2.045, -0.625, 2.237), (2.045, -0.3125, 2.237), (-2.045, -0.3125, 2.237), (2.045, -1.149e-06, 2.237), (-2.045, 3.143e-07, 2.237), (2.045, 0.3125, 2.237), (-2.045, 0.3125, 2.237), (2.045, 0.625, 2.237), (-2.045, 0.625, 2.237), (2.045, 0.9375, 2.237), (-2.045, 0.9375, 2.237), (2.045, 1.25, 2.237), (-2.045, 1.25, 2.237), (2.045, 1.562, 2.237), (-2.045, 1.563, 2.237), (2.045, 1.875, 2.237), (-2.045, 1.875, 2.237), (2.045, 2.187, 2.237), (-2.045, 2.188, 2.237), (1.591, -2.188, 2.237), (1.136, -2.188, 2.237), (0.6818, -2.188, 2.237), (0.2273, -2.188, 2.237), (-0.2273, -2.188, 2.237), (-0.6818, -2.188, 2.237), (-1.136, -2.187, 2.237), (-1.591, -2.187, 2.237), (1.591, -1.875, 2.237), (1.136, -1.875, 2.237), (0.6818, -1.875, 2.237), (0.2273, -1.875, 2.237), (-0.2273, -1.875, 2.237), (-0.6818, -1.875, 2.237), (-1.136, -1.875, 2.237), (-1.591, -1.875, 2.237), (1.591, -1.563, 2.237), (1.136, -1.563, 2.237), (0.6818, -1.563, 2.237), (0.2273, -1.563, 2.237), (-0.2273, -1.563, 2.237), (-0.6818, -1.563, 2.237), (-1.136, -1.562, 2.237), (-1.591, -1.562, 2.237), (1.591, -1.25, 2.237), (1.136, -1.25, 2.237), (0.6818, -1.25, 2.237), (0.2273, -1.25, 2.237), (-0.2273, -1.25, 2.237), (-0.6818, -1.25, 2.237), (-1.136, -1.25, 2.237), (-1.591, -1.25, 2.237), (1.591, -0.9375, 2.237), (1.136, -0.9375, 2.237), (0.6818, -0.9375, 2.237), (0.2273, -0.9375, 2.237), (-0.2273, -0.9375, 2.237), (-0.6818, -0.9375, 2.237), (-1.136, -0.9375, 2.237), (-1.591, -0.9375, 2.237), (1.591, -0.625, 2.237), (1.136, -0.625, 2.237), (0.6818, -0.625, 2.237), (0.2273, -0.625, 2.237), (-0.2273, -0.625, 2.237), (-0.6818, -0.625, 2.237), (-1.136, -0.625, 2.237), (-1.591, -0.625, 2.237), (1.591, -0.3125, 2.237), (1.136, -0.3125, 2.237), (0.6818, -0.3125, 2.237), (0.2273, -0.3125, 2.237), (-0.2273, -0.3125, 2.237), (-0.6818, -0.3125, 2.237), (-1.136, -0.3125, 2.237), (-1.591, -0.3125, 2.237), (1.591, -9.862e-07, 2.237), (1.136, -8.236e-07, 2.237), (0.6818, -6.611e-07, 2.237), (0.2273, -4.985e-07, 2.237), (-0.2273, -3.36e-07, 2.237), (-0.6818, -1.734e-07, 2.237), (-1.136, -1.084e-08, 2.237), (-1.591, 1.517e-07, 2.237), (1.591, 0.3125, 2.237), (1.136, 0.3125, 2.237), (0.6818, 0.3125, 2.237), (0.2273, 0.3125, 2.237), (-0.2273, 0.3125, 2.237), (-0.6818, 0.3125, 2.237), (-1.136, 0.3125, 2.237), (-1.591, 0.3125, 2.237), (1.591, 0.625, 2.237), (1.136, 0.625, 2.237), (0.6818, 0.625, 2.237), (0.2273, 0.625, 2.237), (-0.2273, 0.625, 2.237), (-0.6818, 0.625, 2.237), (-1.136, 0.625, 2.237), (-1.591, 0.625, 2.237), (1.591, 0.9375, 2.237), (1.136, 0.9375, 2.237), (0.6818, 0.9375, 2.237), (0.2273, 0.9375, 2.237), (-0.2273, 0.9375, 2.237), (-0.6818, 0.9375, 2.237), (-1.136, 0.9375, 2.237), (-1.591, 0.9375, 2.237), (1.591, 1.25, 2.237), (1.136, 1.25, 2.237), (0.6818, 1.25, 2.237), (0.2273, 1.25, 2.237), (-0.2273, 1.25, 2.237), (-0.6818, 1.25, 2.237), (-1.136, 1.25, 2.237), (-1.591, 1.25, 2.237), (1.591, 1.562, 2.237), (1.136, 1.562, 2.237), (0.6818, 1.562, 2.237), (0.2273, 1.562, 2.237), (-0.2273, 1.562, 2.237), (-0.6818, 1.562, 2.237), (-1.136, 1.562, 2.237), (-1.591, 1.562, 2.237), (1.591, 1.875, 2.237), (1.136, 1.875, 2.237), (0.6818, 1.875, 2.237), (0.2273, 1.875, 2.237), (-0.2273, 1.875, 2.237), (-0.6818, 1.875, 2.237), (-1.136, 1.875, 2.237), (-1.591, 1.875, 2.237), (1.591, 2.187, 2.237), (1.136, 2.187, 2.237), (0.6818, 2.187, 2.237), (0.2273, 2.187, 2.237), (-0.2273, 2.187, 2.237), (-0.6818, 2.187, 2.237), (-1.136, 2.187, 2.237), (-1.591, 2.187, 2.237)], [], [(113, 4, 85, 218), (44, 113, 218, 166), (218, 85, 30, 165), (112, 44, 166, 219), (21, 112, 219, 142), (219, 166, 69, 167), (165, 30, 84, 220), (220, 84, 14, 140), (167, 69, 168, 221), (221, 168, 59, 141), (110, 21, 142, 222), (43, 110, 222, 169), (111, 43, 169, 223), (11, 111, 223, 133), (224, 170, 60, 143), (140, 14, 83, 225), (225, 83, 29, 171), (141, 59, 172, 226), (226, 172, 70, 173), (171, 29, 82, 227), (227, 82, 8, 130), (173, 70, 174, 228), (228, 174, 53, 131), (145, 228, 131, 26), (229, 146, 61, 175), (107, 11, 133, 230), (41, 107, 230, 177), (106, 41, 177, 231), (20, 106, 231, 147), (147, 231, 178, 62), (176, 54, 132, 232), (108, 20, 147, 233), (42, 108, 233, 179), (109, 42, 179, 234), (0, 109, 234, 79), (130, 8, 86, 235), (235, 86, 31, 180), (131, 53, 181, 236), (26, 131, 236, 150), (236, 181, 72, 182), (180, 31, 87, 237), (237, 87, 15, 148), (182, 72, 183, 238), (238, 183, 63, 149), (184, 445, 151, 239), (239, 151, 27, 153), (148, 15, 88, 240), (240, 88, 32, 185), (149, 63, 186, 241), (241, 186, 73, 187), (185, 32, 89, 242), (242, 89, 5, 105), (188, 242, 105, 40), (187, 73, 188, 243), (243, 188, 40, 104), (154, 243, 104, 19), (152, 64, 189, 244), (245, 154, 19, 102), (190, 245, 102, 39), (246, 190, 39, 103), (135, 246, 103, 10), (247, 134, 55, 191), (248, 135, 10, 99), (193, 248, 99, 37), (65, 192, 249, 155), (249, 193, 37, 98), (155, 249, 98, 18), (250, 155, 18, 100), (194, 250, 100, 38), (251, 194, 38, 101), (80, 251, 101, 1), (121, 6, 93, 252), (48, 121, 252, 196), (252, 93, 34, 195), (120, 48, 196, 253), (23, 120, 253, 158), (253, 196, 75, 197), (195, 34, 92, 254), (254, 92, 16, 156), (197, 75, 198, 255), (255, 198, 66, 157), (119, 23, 158, 256), (47, 119, 256, 199), (118, 47, 199, 257), (12, 118, 257, 138), (282, 200, 307, 283), (156, 16, 90, 258), (258, 90, 33, 201), (157, 66, 202, 259), (259, 202, 76, 203), (201, 33, 91, 260), (260, 91, 9, 136), (203, 76, 204, 261), (302, 203, 261, 308), (261, 204, 56, 137), (308, 261, 137, 309), (285, 159, 302, 286), (114, 12, 138, 262), (45, 114, 262, 205), (115, 45, 205, 263), (22, 115, 263, 278), (278, 263, 300, 301), (279, 57, 281, 280), (116, 22, 278, 264), (46, 116, 264, 206), (117, 46, 206, 265), (2, 117, 265, 81), (136, 9, 95, 266), (266, 95, 35, 207), (137, 56, 208, 267), (309, 137, 267, 310), (267, 208, 77, 209), (310, 267, 209, 306), (207, 35, 94, 268), (268, 94, 17, 160), (209, 77, 210, 269), (269, 210, 67, 161), (295, 306, 162, 296), (296, 162, 28, 297), (160, 17, 96, 270), (270, 96, 36, 211), (161, 67, 212, 271), (271, 212, 78, 213), (211, 36, 97, 272), (272, 97, 7, 129), (214, 272, 129, 52), (213, 78, 214, 273), (273, 214, 52, 128), (164, 273, 128, 25), (163, 68, 215, 298), (274, 164, 25, 126), (216, 274, 126, 51), (275, 216, 51, 127), (139, 275, 127, 13), (293, 294, 58, 292), (276, 139, 13, 123), (217, 276, 123, 49), (305, 304, 277, 291), (277, 217, 49, 122), (291, 277, 122, 24), (290, 291, 24, 124), (289, 290, 124, 50), (288, 289, 50, 125), (287, 288, 125, 3), (251, 80, 81, 265), (194, 251, 265, 206), (250, 194, 206, 264), (155, 250, 264, 278), (247, 191, 279, 280), (134, 247, 280, 281), (244, 134, 281, 282), (152, 244, 282, 283), (239, 153, 284, 285), (184, 239, 285, 286), (79, 234, 288, 287), (234, 179, 289, 288), (179, 233, 290, 289), (233, 147, 291, 290), (176, 232, 293, 292), (232, 132, 294, 293), (229, 175, 295, 296), (144, 229, 296, 297), (224, 143, 163, 298), (132, 224, 298, 294), (74, 192, 300, 299), (192, 65, 301, 300), (191, 74, 299, 279), (445, 184, 286, 302), (178, 71, 303, 304), (62, 178, 304, 305), (71, 176, 292, 303), (175, 61, 306, 295), (65, 155, 278, 301), (153, 64, 307, 284), (64, 152, 283, 307), (150, 445, 302, 308), (26, 150, 308, 309), (147, 62, 305, 291), (61, 145, 310, 306), (145, 26, 309, 310), (60, 144, 297, 68), (143, 60, 68, 163), (301, 278, 264), (206, 301, 264), (265, 301, 206), (81, 301, 265), (280, 279, 299), (300, 280, 299), (301, 280, 300), (283, 282, 281), (280, 283, 281), (283, 286, 285), (285, 284, 307), (283, 285, 307), (308, 302, 286), (309, 308, 286), (310, 309, 295), (306, 310, 295), (296, 295, 163), (297, 296, 163), (68, 297, 163), (298, 163, 293), (294, 298, 293), (292, 293, 305), (303, 292, 305), (304, 303, 305), (291, 305, 287), (288, 291, 287), (289, 291, 288), (290, 291, 289), (65, 155, 250), (194, 65, 250), (251, 65, 194), (80, 65, 251), (247, 191, 74), (192, 247, 74), (65, 247, 192), (152, 244, 134), (247, 152, 134), (239, 153, 64), (184, 239, 64), (152, 184, 64), (150, 445, 184), (26, 150, 184), (145, 26, 175), (61, 145, 175), (229, 175, 143), (144, 229, 143), (60, 144, 143), (224, 143, 232), (132, 224, 232), (176, 232, 62), (71, 176, 62), (178, 71, 62), (147, 62, 79), (234, 147, 79), (179, 147, 234), (233, 147, 179), (79, 287, 305, 62), (232, 62, 305, 293), (232, 293, 163, 143), (175, 143, 163, 295), (175, 295, 309, 26), (184, 26, 309, 286), (184, 286, 283), (152, 184, 283), (247, 152, 283, 280), (247, 280, 301, 65), (80, 65, 301, 81), (277, 304, 311, 312), (217, 277, 312, 313), (276, 217, 313, 314), (139, 276, 314, 315), (275, 139, 315, 316), (216, 275, 316, 317), (274, 216, 317, 318), (164, 274, 318, 319), (294, 298, 321, 320), (298, 215, 322, 321), (273, 164, 319, 323), (213, 273, 323, 324), (271, 213, 324, 325), (161, 271, 325, 326), (269, 161, 326, 327), (209, 269, 327, 328), (300, 263, 330, 329), (263, 205, 331, 330), (205, 262, 332, 331), (262, 138, 333, 332), (285, 284, 334, 335), (159, 285, 335, 336), (259, 203, 337, 338), (157, 259, 338, 339), (282, 281, 340, 341), (200, 282, 341, 342), (138, 257, 343, 333), (257, 199, 344, 343), (199, 256, 345, 344), (256, 158, 346, 345), (255, 157, 339, 347), (197, 255, 347, 348), (253, 197, 348, 349), (158, 253, 349, 346), (304, 303, 350, 311), (303, 292, 351, 350), (292, 58, 352, 351), (215, 68, 353, 322), (306, 209, 328, 354), (299, 300, 329, 355), (279, 299, 355, 356), (57, 279, 356, 357), (203, 302, 358, 337), (307, 200, 342, 359), (68, 297, 360, 353), (297, 28, 361, 360), (162, 306, 354, 362), (28, 162, 362, 361), (302, 159, 336, 358), (284, 307, 359, 334), (58, 294, 320, 352), (281, 57, 357, 340), (311, 350, 313, 312), (350, 351, 314, 313), (351, 352, 315, 314), (352, 363, 316, 315), (363, 364, 317, 316), (364, 365, 318, 317), (365, 366, 319, 318), (320, 321, 363, 352), (321, 322, 364, 363), (322, 367, 365, 364), (367, 368, 366, 365), (353, 360, 367, 322), (360, 361, 368, 367), (366, 324, 323, 319), (368, 325, 324, 366), (361, 326, 325, 368), (362, 327, 326, 361), (354, 328, 327, 362), (330, 331, 355, 329), (331, 332, 356, 355), (332, 333, 357, 356), (334, 369, 336, 335), (336, 338, 337, 358), (369, 339, 338, 336), (357, 370, 341, 340), (370, 371, 342, 341), (342, 372, 334, 359), (372, 373, 369, 334), (371, 374, 372, 342), (374, 375, 373, 372), (333, 343, 370, 357), (343, 344, 371, 370), (344, 345, 374, 371), (345, 346, 375, 374), (373, 347, 339, 369), (375, 348, 347, 373), (346, 349, 348, 375), (249, 192, 376, 377), (193, 249, 377, 378), (248, 193, 378, 379), (135, 248, 379, 380), (246, 135, 380, 381), (190, 246, 381, 382), (245, 190, 382, 383), (154, 245, 383, 384), (134, 244, 386, 385), (244, 189, 387, 386), (243, 154, 384, 388), (187, 243, 388, 389), (241, 187, 389, 390), (149, 241, 390, 391), (238, 149, 391, 392), (182, 238, 392, 393), (236, 182, 393, 394), (150, 236, 394, 395), (178, 231, 397, 396), (231, 177, 398, 397), (177, 230, 399, 398), (230, 133, 400, 399), (229, 144, 401, 402), (146, 229, 402, 403), (228, 145, 404, 405), (173, 228, 405, 406), (226, 173, 406, 407), (141, 226, 407, 408), (224, 132, 409, 410), (170, 224, 410, 411), (133, 223, 412, 400), (223, 169, 413, 412), (169, 222, 414, 413), (222, 142, 415, 414), (221, 141, 408, 416), (167, 221, 416, 417), (219, 167, 417, 418), (142, 219, 418, 415), (192, 74, 419, 376), (74, 191, 420, 419), (191, 55, 421, 420), (189, 64, 422, 387), (71, 178, 396, 423), (176, 71, 423, 424), (54, 176, 424, 425), (60, 170, 411, 426), (64, 153, 427, 422), (153, 27, 428, 427), (151, 445, 429, 430), (27, 151, 430, 428), (445, 150, 395, 429), (61, 146, 403, 431), (145, 61, 431, 404), (144, 60, 426, 401), (55, 134, 385, 421), (132, 54, 425, 409), (376, 419, 378, 377), (419, 420, 379, 378), (420, 421, 380, 379), (421, 432, 381, 380), (432, 433, 382, 381), (433, 434, 383, 382), (434, 435, 384, 383), (385, 386, 432, 421), (386, 387, 433, 432), (387, 436, 434, 433), (436, 437, 435, 434), (422, 427, 436, 387), (427, 428, 437, 436), (435, 389, 388, 384), (437, 390, 389, 435), (428, 391, 390, 437), (430, 392, 391, 428), (429, 393, 392, 430), (397, 398, 423, 396), (398, 399, 424, 423), (399, 400, 425, 424), (401, 438, 403, 402), (403, 407, 406, 431), (438, 408, 407, 403), (425, 439, 410, 409), (439, 440, 411, 410), (411, 441, 401, 426), (441, 442, 438, 401), (440, 443, 441, 411), (443, 444, 442, 441), (400, 412, 439, 425), (412, 413, 440, 439), (413, 414, 443, 440), (414, 415, 444, 443), (442, 416, 408, 438), (444, 417, 416, 442), (415, 418, 417, 444), (431, 406, 173, 61), (393, 429, 445, 182), (61, 173, 228, 145), (150, 236, 182, 445), (242, 188, 446, 447), (185, 242, 447, 448), (240, 185, 448, 449), (148, 240, 449, 450), (237, 148, 450, 451), (180, 237, 451, 452), (235, 180, 452, 453), (130, 235, 453, 454), (227, 130, 454, 455), (171, 227, 455, 456), (225, 171, 456, 457), (140, 225, 457, 458), (220, 140, 458, 459), (165, 220, 459, 460), (218, 165, 460, 461), (166, 218, 461, 462), (188, 73, 463, 446), (73, 186, 464, 463), (186, 63, 465, 464), (183, 72, 466, 467), (63, 183, 467, 465), (72, 181, 468, 466), (181, 53, 469, 468), (174, 70, 470, 471), (53, 174, 471, 469), (70, 172, 472, 470), (172, 59, 473, 472), (168, 69, 474, 475), (59, 168, 475, 473), (69, 166, 462, 474), (463, 448, 447, 446), (464, 449, 448, 463), (465, 450, 449, 464), (467, 451, 450, 465), (466, 452, 451, 467), (468, 453, 452, 466), (469, 454, 453, 468), (471, 455, 454, 469), (470, 456, 455, 471), (472, 457, 456, 470), (473, 458, 457, 472), (475, 459, 458, 473), (474, 460, 459, 475), (462, 461, 460, 474), (272, 214, 476, 477), (211, 272, 477, 478), (270, 211, 478, 479), (160, 270, 479, 480), (268, 160, 480, 481), (207, 268, 481, 482), (266, 207, 482, 483), (136, 266, 483, 484), (260, 136, 484, 485), (201, 260, 485, 486), (258, 201, 486, 487), (156, 258, 487, 488), (254, 156, 488, 489), (195, 254, 489, 490), (252, 195, 490, 491), (196, 252, 491, 492), (214, 78, 493, 476), (78, 212, 494, 493), (212, 67, 495, 494), (210, 77, 496, 497), (67, 210, 497, 495), (77, 208, 498, 496), (208, 56, 499, 498), (204, 76, 500, 501), (56, 204, 501, 499), (76, 202, 502, 500), (202, 66, 503, 502), (198, 75, 504, 505), (66, 198, 505, 503), (75, 196, 492, 504), (493, 478, 477, 476), (494, 479, 478, 493), (495, 480, 479, 494), (497, 481, 480, 495), (496, 482, 481, 497), (498, 483, 482, 496), (499, 484, 483, 498), (501, 485, 484, 499), (500, 486, 485, 501), (502, 487, 486, 500), (503, 488, 487, 502), (505, 489, 488, 503), (504, 490, 489, 505), (492, 491, 490, 504), (81, 677, 515, 2), (677, 676, 514, 515), (676, 675, 513, 514), (675, 674, 512, 513), (674, 673, 511, 512), (673, 672, 510, 511), (672, 671, 509, 510), (671, 670, 508, 509), (670, 669, 507, 508), (669, 668, 506, 507), (668, 80, 1, 506), (516, 0, 79, 678), (678, 679, 517, 516), (679, 680, 518, 517), (680, 681, 519, 518), (681, 682, 520, 519), (682, 683, 521, 520), (683, 684, 522, 521), (684, 685, 523, 522), (685, 686, 524, 523), (686, 687, 525, 524), (687, 287, 3, 525), (97, 689, 529, 7), (688, 85, 4, 528), (36, 597, 689, 97), (596, 30, 85, 688), (96, 691, 597, 36), (690, 84, 30, 596), (17, 553, 691, 96), (552, 14, 84, 690), (94, 693, 553, 17), (692, 83, 14, 552), (35, 599, 693, 94), (598, 29, 83, 692), (95, 695, 599, 35), (694, 82, 29, 598), (9, 531, 695, 95), (530, 8, 82, 694), (91, 697, 531, 9), (696, 86, 8, 530), (33, 601, 697, 91), (600, 31, 86, 696), (90, 699, 601, 33), (698, 87, 31, 600), (16, 555, 699, 90), (554, 15, 87, 698), (92, 701, 555, 16), (700, 88, 15, 554), (34, 603, 701, 92), (602, 32, 88, 700), (93, 703, 603, 34), (702, 89, 32, 602), (6, 527, 703, 93), (526, 5, 89, 702), (101, 704, 506, 1), (704, 705, 507, 506), (705, 706, 508, 507), (706, 707, 509, 508), (707, 708, 510, 509), (708, 709, 511, 510), (709, 710, 512, 511), (710, 711, 513, 512), (711, 712, 514, 513), (712, 713, 515, 514), (713, 117, 2, 515), (38, 604, 704, 101), (604, 605, 705, 704), (605, 606, 706, 705), (606, 607, 707, 706), (607, 608, 708, 707), (608, 609, 709, 708), (609, 610, 710, 709), (610, 611, 711, 710), (611, 612, 712, 711), (612, 613, 713, 712), (613, 46, 117, 713), (100, 714, 604, 38), (714, 715, 605, 604), (715, 716, 606, 605), (716, 717, 607, 606), (717, 718, 608, 607), (718, 719, 609, 608), (719, 720, 610, 609), (720, 721, 611, 610), (721, 722, 612, 611), (722, 723, 613, 612), (723, 116, 46, 613), (18, 556, 714, 100), (556, 557, 715, 714), (557, 558, 716, 715), (558, 559, 717, 716), (559, 560, 718, 717), (560, 561, 719, 718), (561, 562, 720, 719), (562, 563, 721, 720), (563, 564, 722, 721), (564, 565, 723, 722), (565, 22, 116, 723), (98, 724, 556, 18), (724, 725, 557, 556), (725, 726, 558, 557), (726, 727, 559, 558), (727, 728, 560, 559), (728, 729, 561, 560), (729, 730, 562, 561), (730, 731, 563, 562), (731, 732, 564, 563), (732, 733, 565, 564), (733, 115, 22, 565), (37, 614, 724, 98), (614, 615, 725, 724), (615, 616, 726, 725), (616, 617, 727, 726), (617, 618, 728, 727), (618, 619, 729, 728), (619, 620, 730, 729), (620, 621, 731, 730), (621, 622, 732, 731), (622, 623, 733, 732), (623, 45, 115, 733), (99, 734, 614, 37), (734, 735, 615, 614), (735, 736, 616, 615), (736, 737, 617, 616), (737, 738, 618, 617), (738, 739, 619, 618), (739, 740, 620, 619), (740, 741, 621, 620), (741, 742, 622, 621), (742, 743, 623, 622), (743, 114, 45, 623), (10, 532, 734, 99), (532, 533, 735, 734), (533, 534, 736, 735), (534, 535, 737, 736), (535, 536, 738, 737), (536, 537, 739, 738), (537, 538, 740, 739), (538, 539, 741, 740), (539, 540, 742, 741), (540, 541, 743, 742), (541, 12, 114, 743), (103, 744, 532, 10), (744, 745, 533, 532), (745, 746, 534, 533), (746, 747, 535, 534), (747, 748, 536, 535), (748, 749, 537, 536), (749, 750, 538, 537), (750, 751, 539, 538), (751, 752, 540, 539), (752, 753, 541, 540), (753, 118, 12, 541), (39, 624, 744, 103), (624, 625, 745, 744), (625, 626, 746, 745), (626, 627, 747, 746), (627, 628, 748, 747), (628, 629, 749, 748), (629, 630, 750, 749), (630, 631, 751, 750), (631, 632, 752, 751), (632, 633, 753, 752), (633, 47, 118, 753), (102, 754, 624, 39), (754, 755, 625, 624), (755, 756, 626, 625), (756, 757, 627, 626), (757, 758, 628, 627), (758, 759, 629, 628), (759, 760, 630, 629), (760, 761, 631, 630), (761, 762, 632, 631), (762, 763, 633, 632), (763, 119, 47, 633), (19, 566, 754, 102), (566, 567, 755, 754), (567, 568, 756, 755), (568, 569, 757, 756), (569, 570, 758, 757), (570, 571, 759, 758), (571, 572, 760, 759), (572, 573, 761, 760), (573, 574, 762, 761), (574, 575, 763, 762), (575, 23, 119, 763), (104, 764, 566, 19), (764, 765, 567, 566), (765, 766, 568, 567), (766, 767, 569, 568), (767, 768, 570, 569), (768, 769, 571, 570), (769, 770, 572, 571), (770, 771, 573, 572), (771, 772, 574, 573), (772, 773, 575, 574), (773, 120, 23, 575), (40, 634, 764, 104), (635, 48, 120, 773), (105, 774, 634, 40), (775, 121, 48, 635), (5, 526, 774, 105), (527, 6, 121, 775), (0, 516, 776, 109), (516, 517, 777, 776), (517, 518, 778, 777), (518, 519, 779, 778), (519, 520, 780, 779), (520, 521, 781, 780), (521, 522, 782, 781), (522, 523, 783, 782), (523, 524, 784, 783), (524, 525, 785, 784), (525, 3, 125, 785), (50, 645, 785, 125), (645, 644, 784, 785), (644, 643, 783, 784), (643, 642, 782, 783), (642, 641, 781, 782), (641, 640, 780, 781), (640, 639, 779, 780), (639, 638, 778, 779), (638, 637, 777, 778), (637, 636, 776, 777), (636, 42, 109, 776), (124, 795, 645, 50), (795, 794, 644, 645), (794, 793, 643, 644), (793, 792, 642, 643), (792, 791, 641, 642), (791, 790, 640, 641), (790, 789, 639, 640), (789, 788, 638, 639), (788, 787, 637, 638), (787, 786, 636, 637), (786, 108, 42, 636), (24, 585, 795, 124), (585, 584, 794, 795), (584, 583, 793, 794), (583, 582, 792, 793), (582, 581, 791, 792), (581, 580, 790, 791), (580, 579, 789, 790), (579, 578, 788, 789), (578, 577, 787, 788), (577, 576, 786, 787), (576, 20, 108, 786), (122, 805, 585, 24), (805, 804, 584, 585), (804, 803, 583, 584), (803, 802, 582, 583), (802, 801, 581, 582), (801, 800, 580, 581), (800, 799, 579, 580), (799, 798, 578, 579), (798, 797, 577, 578), (797, 796, 576, 577), (796, 106, 20, 576), (49, 655, 805, 122), (655, 654, 804, 805), (654, 653, 803, 804), (653, 652, 802, 803), (652, 651, 801, 802), (651, 650, 800, 801), (650, 649, 799, 800), (649, 648, 798, 799), (648, 647, 797, 798), (647, 646, 796, 797), (646, 41, 106, 796), (123, 815, 655, 49), (815, 814, 654, 655), (814, 813, 653, 654), (813, 812, 652, 653), (812, 811, 651, 652), (811, 810, 650, 651), (810, 809, 649, 650), (809, 808, 648, 649), (808, 807, 647, 648), (807, 806, 646, 647), (806, 107, 41, 646), (13, 551, 815, 123), (551, 550, 814, 815), (550, 549, 813, 814), (549, 548, 812, 813), (548, 547, 811, 812), (547, 546, 810, 811), (546, 545, 809, 810), (545, 544, 808, 809), (544, 543, 807, 808), (543, 542, 806, 807), (542, 11, 107, 806), (127, 825, 551, 13), (825, 824, 550, 551), (824, 823, 549, 550), (823, 822, 548, 549), (822, 821, 547, 548), (821, 820, 546, 547), (820, 819, 545, 546), (819, 818, 544, 545), (818, 817, 543, 544), (817, 816, 542, 543), (816, 111, 11, 542), (51, 665, 825, 127), (665, 664, 824, 825), (664, 663, 823, 824), (663, 662, 822, 823), (662, 661, 821, 822), (661, 660, 820, 821), (660, 659, 819, 820), (659, 658, 818, 819), (658, 657, 817, 818), (657, 656, 816, 817), (656, 43, 111, 816), (126, 835, 665, 51), (835, 834, 664, 665), (834, 833, 663, 664), (833, 832, 662, 663), (832, 831, 661, 662), (831, 830, 660, 661), (830, 829, 659, 660), (829, 828, 658, 659), (828, 827, 657, 658), (827, 826, 656, 657), (826, 110, 43, 656), (25, 595, 835, 126), (595, 594, 834, 835), (594, 593, 833, 834), (593, 592, 832, 833), (592, 591, 831, 832), (591, 590, 830, 831), (590, 589, 829, 830), (589, 588, 828, 829), (588, 587, 827, 828), (587, 586, 826, 827), (586, 21, 110, 826), (128, 845, 595, 25), (845, 844, 594, 595), (844, 843, 593, 594), (843, 842, 592, 593), (842, 841, 591, 592), (841, 840, 590, 591), (840, 839, 589, 590), (839, 838, 588, 589), (838, 837, 587, 588), (837, 836, 586, 587), (836, 112, 21, 586), (52, 667, 845, 128), (666, 44, 112, 836), (129, 847, 667, 52), (846, 113, 44, 666), (7, 529, 847, 129), (528, 4, 113, 846), (526, 702, 848, 764), (703, 527, 773, 849), (702, 602, 850, 848), (603, 703, 849, 851), (602, 700, 852, 850), (701, 603, 851, 853), (700, 554, 854, 852), (555, 701, 853, 855), (554, 698, 856, 854), (699, 555, 855, 857), (698, 600, 858, 856), (601, 699, 857, 859), (600, 696, 860, 858), (697, 601, 859, 861), (696, 530, 862, 860), (531, 697, 861, 863), (530, 694, 864, 862), (695, 531, 863, 865), (694, 598, 866, 864), (599, 695, 865, 867), (598, 692, 868, 866), (693, 599, 867, 869), (692, 552, 870, 868), (553, 693, 869, 871), (552, 690, 872, 870), (691, 553, 871, 873), (690, 596, 874, 872), (597, 691, 873, 875), (596, 688, 876, 874), (689, 597, 875, 877), (688, 528, 836, 876), (529, 689, 877, 845), (765, 764, 848, 878), (766, 765, 878, 879), (767, 766, 879, 880), (768, 767, 880, 881), (769, 768, 881, 882), (770, 769, 882, 883), (771, 770, 883, 884), (772, 771, 884, 885), (773, 772, 885, 849), (878, 848, 850, 886), (879, 878, 886, 887), (880, 879, 887, 888), (881, 880, 888, 889), (882, 881, 889, 890), (883, 882, 890, 891), (884, 883, 891, 892), (885, 884, 892, 893), (849, 885, 893, 851), (886, 850, 852, 894), (887, 886, 894, 895), (888, 887, 895, 896), (889, 888, 896, 897), (890, 889, 897, 898), (891, 890, 898, 899), (892, 891, 899, 900), (893, 892, 900, 901), (851, 893, 901, 853), (894, 852, 854, 902), (895, 894, 902, 903), (896, 895, 903, 904), (897, 896, 904, 905), (898, 897, 905, 906), (899, 898, 906, 907), (900, 899, 907, 908), (901, 900, 908, 909), (853, 901, 909, 855), (902, 854, 856, 910), (903, 902, 910, 911), (904, 903, 911, 912), (905, 904, 912, 913), (906, 905, 913, 914), (907, 906, 914, 915), (908, 907, 915, 916), (909, 908, 916, 917), (855, 909, 917, 857), (910, 856, 858, 918), (911, 910, 918, 919), (912, 911, 919, 920), (913, 912, 920, 921), (914, 913, 921, 922), (915, 914, 922, 923), (916, 915, 923, 924), (917, 916, 924, 925), (857, 917, 925, 859), (918, 858, 860, 926), (919, 918, 926, 927), (920, 919, 927, 928), (921, 920, 928, 929), (922, 921, 929, 930), (923, 922, 930, 931), (924, 923, 931, 932), (925, 924, 932, 933), (859, 925, 933, 861), (926, 860, 862, 934), (927, 926, 934, 935), (928, 927, 935, 936), (929, 928, 936, 937), (930, 929, 937, 938), (931, 930, 938, 939), (932, 931, 939, 940), (933, 932, 940, 941), (861, 933, 941, 863), (934, 862, 864, 942), (935, 934, 942, 943), (936, 935, 943, 944), (937, 936, 944, 945), (938, 937, 945, 946), (939, 938, 946, 947), (940, 939, 947, 948), (941, 940, 948, 949), (863, 941, 949, 865), (942, 864, 866, 950), (943, 942, 950, 951), (944, 943, 951, 952), (945, 944, 952, 953), (946, 945, 953, 954), (947, 946, 954, 955), (948, 947, 955, 956), (949, 948, 956, 957), (865, 949, 957, 867), (950, 866, 868, 958), (951, 950, 958, 959), (952, 951, 959, 960), (953, 952, 960, 961), (954, 953, 961, 962), (955, 954, 962, 963), (956, 955, 963, 964), (957, 956, 964, 965), (867, 957, 965, 869), (958, 868, 870, 966), (959, 958, 966, 967), (960, 959, 967, 968), (961, 960, 968, 969), (962, 961, 969, 970), (963, 962, 970, 971), (964, 963, 971, 972), (965, 964, 972, 973), (869, 965, 973, 871), (966, 870, 872, 974), (967, 966, 974, 975), (968, 967, 975, 976), (969, 968, 976, 977), (970, 969, 977, 978), (971, 970, 978, 979), (972, 971, 979, 980), (973, 972, 980, 981), (871, 973, 981, 873), (974, 872, 874, 982), (975, 974, 982, 983), (976, 975, 983, 984), (977, 976, 984, 985), (978, 977, 985, 986), (979, 978, 986, 987), (980, 979, 987, 988), (981, 980, 988, 989), (873, 981, 989, 875), (982, 874, 876, 990), (983, 982, 990, 991), (984, 983, 991, 992), (985, 984, 992, 993), (986, 985, 993, 994), (987, 986, 994, 995), (988, 987, 995, 996), (989, 988, 996, 997), (875, 989, 997, 877), (990, 876, 836, 837), (991, 990, 837, 838), (992, 991, 838, 839), (993, 992, 839, 840), (994, 993, 840, 841), (995, 994, 841, 842), (996, 995, 842, 843), (997, 996, 843, 844), (877, 997, 844, 845)])
me_cube_001.polygons.foreach_set('material_index', [0, 0, 0, 0, 0, 0, 0, 0, 0, 0, 0, 0, 0, 0, 0, 0, 0, 0, 0, 0, 0, 0, 0, 0, 0, 0, 0, 0, 0, 0, 0, 0, 0, 0, 0, 0, 0, 0, 0, 0, 0, 0, 0, 0, 0, 0, 0, 0, 0, 0, 0, 0, 0, 0, 0, 0, 0, 0, 0, 0, 0, 0, 0, 0, 0, 0, 0, 0, 0, 0, 0, 0, 0, 0, 0, 0, 0, 0, 0, 0, 0, 0, 0, 0, 0, 0, 0, 0, 0, 0, 0, 0, 0, 0, 0, 0, 0, 0, 0, 0, 0, 0, 0, 0, 0, 0, 0, 0, 0, 0, 0, 0, 0, 0, 0, 0, 0, 0, 0, 0, 0, 0, 0, 0, 0, 0, 0, 0, 0, 0, 0, 0, 0, 0, 0, 0, 0, 0, 0, 0, 0, 0, 0, 0, 0, 0, 0, 0, 0, 0, 0, 0, 0, 0, 0, 0, 0, 0, 0, 0, 0, 0, 0, 0, 0, 0, 0, 0, 0, 0, 0, 0, 0, 0, 0, 0, 0, 0, 0, 0, 0, 0, 0, 0, 0, 0, 0, 0, 0, 0, 0, 0, 0, 0, 0, 0, 0, 0, 0, 0, 0, 0, 0, 0, 0, 0, 0, 0, 0, 0, 0, 0, 0, 0, 0, 0, 0, 0, 0, 0, 0, 0, 0, 0, 0, 0, 0, 0, 0, 0, 0, 0, 0, 0, 0, 0, 0, 0, 0, 0, 0, 0, 0, 0, 0, 0, 0, 0, 0, 0, 0, 0, 0, 0, 0, 0, 0, 0, 0, 0, 0, 0, 0, 0, 0, 0, 0, 0, 0, 0, 0, 0, 0, 0, 0, 0, 0, 0, 0, 0, 0, 0, 0, 0, 0, 0, 0, 0, 0, 0, 0, 0, 0, 0, 0, 0, 0, 0, 0, 0, 0, 2, 2, 2, 2, 2, 2, 2, 2, 2, 2, 2, 2, 2, 2, 2, 2, 2, 2, 2, 2, 2, 2, 2, 2, 2, 2, 2, 2, 2, 2, 2, 2, 2, 2, 2, 2, 2, 0, 0, 0, 0, 0, 0, 0, 0, 0, 0, 0, 0, 0, 0, 0, 0, 0, 0, 0, 0, 0, 0, 0, 0, 0, 0, 0, 0, 0, 0, 0, 0, 0, 0, 0, 0, 0, 0, 0, 0, 0, 0, 0, 0, 0, 0, 0, 0, 0, 0, 0, 0, 0, 0, 0, 0, 2, 2, 2, 2, 2, 2, 2, 2, 2, 2, 2, 2, 2, 2, 2, 2, 2, 2, 2, 2, 2, 2, 2, 2, 2, 2, 2, 2, 2, 2, 2, 2, 2, 2, 2, 2, 2, 0, 0, 0, 0, 0, 0, 0, 0, 0, 0, 0, 0, 0, 0, 0, 0, 0, 0, 0, 0, 0, 0, 0, 0, 0, 0, 0, 0, 0, 0, 0, 0, 0, 0, 2, 2, 2, 2, 2, 2, 2, 2, 2, 2, 2, 2, 2, 2, 0, 0, 0, 0, 0, 0, 0, 0, 0, 0, 0, 0, 0, 0, 0, 0, 0, 0, 0, 0, 0, 0, 0, 0, 0, 0, 0, 0, 0, 0, 2, 2, 2, 2, 2, 2, 2, 2, 2, 2, 2, 2, 2, 2, 0, 0, 0, 0, 0, 0, 0, 0, 0, 0, 0, 0, 0, 0, 0, 0, 0, 0, 0, 0, 0, 0, 0, 0, 0, 0, 0, 0, 0, 0, 0, 0, 0, 0, 0, 0, 0, 0, 0, 0, 0, 0, 0, 0, 0, 0, 0, 0, 0, 0, 0, 0, 0, 0, 0, 0, 0, 0, 0, 0, 0, 0, 0, 0, 0, 0, 0, 0, 0, 0, 0, 0, 0, 0, 0, 0, 0, 0, 0, 0, 0, 0, 0, 0, 0, 0, 0, 0, 0, 0, 0, 0, 0, 0, 0, 0, 0, 0, 0, 0, 0, 0, 0, 0, 0, 0, 0, 0, 0, 0, 0, 0, 0, 0, 0, 0, 0, 0, 0, 0, 0, 0, 0, 0, 0, 0, 0, 0, 0, 0, 0, 0, 0, 0, 0, 0, 0, 0, 0, 0, 0, 0, 0, 0, 0, 0, 0, 0, 0, 0, 0, 0, 0, 0, 0, 0, 0, 0, 0, 0, 0, 0, 0, 0, 0, 0, 0, 0, 0, 0, 0, 0, 0, 0, 0, 0, 0, 0, 0, 0, 0, 0, 0, 0, 0, 0, 0, 0, 0, 0, 0, 0, 0, 0, 0, 0, 0, 0, 0, 0, 0, 0, 0, 0, 0, 0, 0, 0, 0, 0, 0, 0, 0, 0, 0, 0, 0, 0, 0, 0, 0, 0, 0, 0, 0, 0, 0, 0, 0, 0, 0, 0, 0, 0, 0, 0, 0, 0, 0, 0, 0, 0, 0, 0, 0, 0, 0, 0, 0, 0, 0, 0, 0, 0, 0, 0, 0, 0, 0, 0, 0, 0, 0, 0, 0, 0, 0, 0, 0, 0, 0, 0, 0, 0, 0, 0, 0, 0, 0, 0, 0, 0, 0, 0, 0, 0, 0, 0, 0, 0, 0, 0, 0, 0, 0, 0, 0, 0, 0, 0, 0, 0, 0, 0, 0, 0, 0, 0, 0, 0, 0, 0, 0, 0, 0, 0, 0, 0, 0, 0, 0, 0, 0, 0, 0, 0, 0, 0, 0, 0, 0, 0, 0, 0, 0, 0, 0, 0, 0, 0, 0, 0, 0, 0, 0, 0, 0, 0, 0, 0, 0, 0, 0, 0, 0, 0, 0, 0, 0, 0, 0, 0, 0, 0, 0, 0, 0, 0, 0, 0, 0, 0, 0, 0, 0, 0, 0, 0, 0, 0, 0, 0, 0, 0, 1, 1, 1, 1, 1, 1, 1, 1, 1, 1, 1, 1, 1, 1, 1, 1, 1, 1, 1, 1, 1, 1, 1, 1, 1, 1, 1, 1, 1, 1, 1, 1, 1, 1, 1, 1, 1, 1, 1, 1, 1, 1, 1, 1, 1, 1, 1, 1, 1, 1, 1, 1, 1, 1, 1, 1, 1, 1, 1, 1, 1, 1, 1, 1, 1, 1, 1, 1, 1, 1, 1, 1, 1, 1, 1, 1, 1, 1, 1, 1, 1, 1, 1, 1, 1, 1, 1, 1, 1, 1, 1, 1, 1, 1, 1, 1, 1, 1, 1, 1, 1, 1, 1, 1, 1, 1, 1, 1, 1, 1, 1, 1, 1, 1, 1, 1, 1, 1, 1, 1, 1, 1, 1, 1, 1, 1, 1, 1, 1, 1, 1, 1, 1, 1, 1, 1, 1, 1, 1, 1, 1, 1, 1, 1])
me_cube_001.materials.append(mat_brick2)
me_cube_001.materials.append(mat_street)
me_cube_001.materials.append(mat_brick1)
me_cube_001.use_remesh_preserve_volume = False
me_cube_001.use_remesh_preserve_attributes = False
me_cube_001.use_mirror_vertex_groups = False
me_cube_001.update()

# ---- objects
ob_ground = bpy.data.objects.new('ground', me_plane_002)
ob_camera = bpy.data.objects.new('Camera', cam_camera)
ob_lamp = bpy.data.objects.new('Lamp', light_lamp)
ob_lamp_002 = bpy.data.objects.new('Lamp.002', light_lamp_002)
ob_track1 = bpy.data.objects.new('Track1', me_cube_005)
ob_track2 = bpy.data.objects.new('Track2', me_cube_001)

# ---- transforms, parenting, visibility, modifiers, constraints
ob_ground.location = (0.0, 0.0, 0.0)
ob_ground.scale = (4.0, 4.0, 4.0)
ob_ground.lock_rotations_4d = False
ob_ground.empty_display_type = 'ARROWS'
ob_ground.color = (0.0, 0.0, 0.0, 1.0)
ob_ground.lineart.crease_threshold = 0.0
ob_camera.location = (-10.0, -10.0, 10.0)
ob_camera.rotation_euler = (1.047, 0.0, -0.7854)
ob_camera.lock_rotations_4d = False
ob_camera.empty_display_type = 'ARROWS'
ob_camera.color = (0.0, 0.0, 0.0, 0.0)
ob_camera.display_type = 'WIRE'
ob_camera.lineart.crease_threshold = 0.0
ob_lamp.location = (-5.918, 1.473, 9.749)
ob_lamp.rotation_euler = (0.1572, 0.4754, -3.411)
ob_lamp.lock_rotations_4d = False
ob_lamp.empty_display_type = 'ARROWS'
ob_lamp.color = (0.0, 0.0, 0.0, 1.0)
ob_lamp.lineart.crease_threshold = 0.0
ob_lamp_002.location = (-1.556, -0.6756, 21.24)
ob_lamp_002.lock_rotations_4d = False
ob_lamp_002.empty_display_type = 'ARROWS'
ob_lamp_002.color = (0.0, 0.0, 0.0, 1.0)
ob_lamp_002.lineart.crease_threshold = 0.0
ob_track1.location = (0.0, 0.0, 0.0)
ob_track1.rotation_euler = (0.0, 0.0, -3.142)
ob_track1.lock_rotations_4d = False
ob_track1.empty_display_type = 'ARROWS'
ob_track1.color = (0.0, 0.0, 0.0, 1.0)
ob_track1.lineart.crease_threshold = 0.0
ob_track2.location = (0.0, 0.0, 0.0)
ob_track2.rotation_euler = (0.0, 0.0, -3.142)
ob_track2.lock_rotations_4d = False
ob_track2.empty_display_type = 'ARROWS'
ob_track2.color = (0.0, 0.0, 0.0, 1.0)
ob_track2.lineart.crease_threshold = 0.0

# ---- collection membership
col_collection_1.objects.link(ob_ground)
col_collection_1.objects.link(ob_camera)
col_collection_1.objects.link(ob_lamp)
col_collection_1.objects.link(ob_lamp_002)
col_collection_2.objects.link(ob_track1)
col_collection_3.objects.link(ob_track2)

# ---- scene / render settings (as saved in the file)
scene.camera = ob_camera
scene.frame_start = 1; scene.frame_end = 250; scene.frame_set(1)
scene.render.engine = 'BLENDER_EEVEE_NEXT'
scene.render.image_settings.compression = 90
scene.render.resolution_x = 1024
scene.render.resolution_y = 768
scene.render.fps = 25
scene.render.dither_intensity = 0.0
scene.render.use_compositing = False
scene.render.use_sequencer = False
scene.render.bake_margin = 2
scene.render.bake_bias = 0.0
scene.render.use_stamp_time = False
scene.render.use_stamp_date = False
scene.render.use_stamp_frame = False
scene.render.use_stamp_camera = False
scene.render.use_stamp_scene = False
scene.render.use_stamp_filename = False
scene.render.use_stamp_render_time = False
scene.render.stamp_font_size = 0
scene.cycles.use_denoising = False
scene.cycles.samples = 10
scene.cycles.sampling_pattern = 'TABULATED_SOBOL'
scene.cycles.light_sampling_threshold = 0.0
scene.cycles.use_adaptive_sampling = False
scene.cycles.use_light_tree = False
scene.cycles.blur_glossy = 0.0
scene.cycles.volume_bounces = 1
scene.cycles.pixel_filter_type = 'GAUSSIAN'
scene.cycles.sample_clamp_indirect = 0.0
scene.view_settings.view_transform = 'Raw'
bpy.context.view_layer.update()
